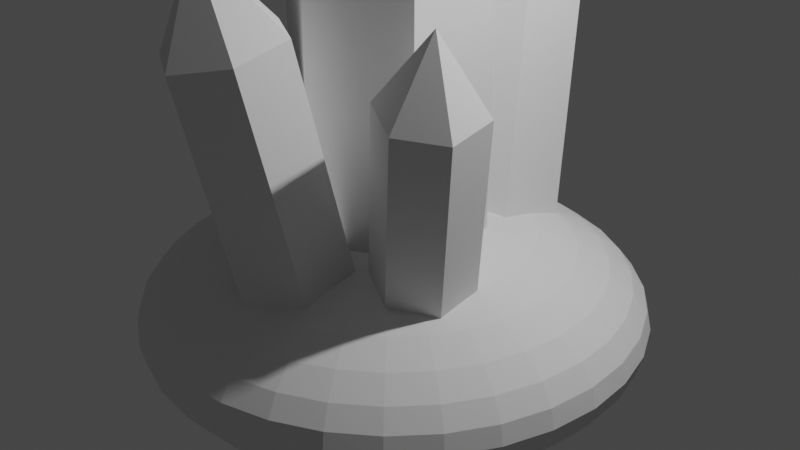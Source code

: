 # Source: IceClusterOne.blend  (saved by Blender 3.6.13; exported with 4.5.12 LTS)
import bpy
from mathutils import Matrix  # noqa: F401  (used for matrix-valued properties, if any)

bpy.ops.wm.read_factory_settings(use_empty=True)
scene = bpy.context.scene
scene.name = 'Scene'

# ---- collections
col_collection = bpy.data.collections.new('Collection'); scene.collection.children.link(col_collection)

# ---- world
world_world = bpy.data.worlds.new('World'); scene.world = world_world
world_world.use_nodes = True; world_world.node_tree.nodes.clear()
_N = world_world.node_tree.nodes; _L = world_world.node_tree.links
n0 = _N.new('ShaderNodeOutputWorld'); n0.name = 'World Output'; n0.location = (300, 300)
n1 = _N.new('ShaderNodeBackground'); n1.name = 'Background'; n1.location = (10, 300)
n1.inputs[0].default_value = (0.05088, 0.05088, 0.05088, 1.0)
_L.new(n1.outputs[0], n0.inputs[0])
n0.is_active_output = True
world_world.color = (0.05088, 0.05088, 0.05088)
world_world.use_sun_shadow = False
world_world.sun_shadow_jitter_overblur = 0.0

# ---- cameras
cam_camera = bpy.data.cameras.new('Camera')
cam_camera.clip_end = 100.0
cam_camera.ortho_scale = 7.314

# ---- lights
light_light = bpy.data.lights.new('Light', 'POINT')
light_light.transmission_factor = 0.0
light_light.energy = 1000.0
light_light.shadow_soft_size = 0.1
light_light.shadow_maximum_resolution = 0.006
light_light.use_absolute_resolution = True

# ---- meshes
me_cone = bpy.data.meshes.new('Cone')
me_cone.from_pydata([(0.0, 0.0, 3.556), (0.0, 1.0, 2.052), (0.866, 0.5, 2.052), (0.866, -0.5, 2.052), (0.0, -1.0, 2.052), (-0.866, -0.5, 2.052), (0.0, 1.0, -1.941), (0.866, 0.5, -1.941), (0.866, -0.5, -1.941), (0.0, -1.0, -1.941), (-0.866, -0.5, -1.941), (-0.866, 0.5, -1.941), (-0.866, 0.5, 2.052), (-0.866, 0.5, 0.05899), (-0.866, -0.5, 0.05899), (0.0, -1.0, 0.05899), (0.866, -0.5, 0.05899), (0.866, 0.5, 0.05899), (0.0, 1.0, 0.05899)], [], [(12, 1, 0), (5, 12, 0), (13, 18, 1, 12), (3, 4, 0), (17, 16, 3, 2), (6, 7, 17, 18), (6, 11, 10, 9, 8, 7), (1, 2, 0), (4, 5, 0), (14, 13, 12, 5), (15, 14, 5, 4), (18, 17, 2, 1), (8, 9, 15, 16), (7, 8, 16, 17), (9, 10, 14, 15), (11, 6, 18, 13), (16, 15, 4, 3), (10, 11, 13, 14), (2, 3, 0)])
_uv = me_cone.uv_layers.new(name='UVMap')
_uv.uv.foreach_set('vector', [0.5422, 0.37, 0.75, 0.49, 0.5422, 0.37, 0.5422, 0.13, 0.5422, 0.37, 0.5422, 0.13, 0.5422, 0.37, 0.75, 0.49, 0.75, 0.49, 0.5422, 0.37, 0.9578, 0.13, 0.75, 0.01, 0.9578, 0.13, 0.9578, 0.37, 0.9578, 0.13, 0.9578, 0.13, 0.9578, 0.37, 0.75, 0.49, 0.9578, 0.37, 0.9578, 0.37, 0.75, 0.49, 0.75, 0.49, 0.5422, 0.37, 0.5422, 0.13, 0.75, 0.01, 0.9578, 0.13, 0.9578, 0.37, 0.75, 0.49, 0.9578, 0.37, 0.75, 0.49, 0.75, 0.01, 0.5422, 0.13, 0.75, 0.01, 0.5422, 0.13, 0.5422, 0.37, 0.5422, 0.37, 0.5422, 0.13, 0.75, 0.01, 0.5422, 0.13, 0.5422, 0.13, 0.75, 0.01, 0.75, 0.49, 0.9578, 0.37, 0.9578, 0.37, 0.75, 0.49, 0.9578, 0.13, 0.75, 0.01, 0.75, 0.01, 0.9578, 0.13, 0.9578, 0.37, 0.9578, 0.13, 0.9578, 0.13, 0.9578, 0.37, 0.75, 0.01, 0.5422, 0.13, 0.5422, 0.13, 0.75, 0.01, 0.5422, 0.37, 0.75, 0.49, 0.75, 0.49, 0.5422, 0.37, 0.9578, 0.13, 0.75, 0.01, 0.75, 0.01, 0.9578, 0.13, 0.5422, 0.13, 0.5422, 0.37, 0.5422, 0.37, 0.5422, 0.13, 0.9578, 0.37, 0.9578, 0.13, 0.9578, 0.37])
me_cone.update()
me_sphere = bpy.data.meshes.new('Sphere')
me_sphere.from_pydata([(1.11e-07, 0.8459, 0.4904), (1.11e-07, 1.266, 0.3277), (1.11e-07, 1.493, 0.1151), (1.11e-07, 1.523, 1.013e-07), (1.11e-07, 1.493, -0.1151), (1.11e-07, 1.266, -0.3277), (0.05795, 0.2913, 0.5785), (0.1137, 0.5715, 0.5449), (0.165, 0.8296, 0.4904), (0.21, 1.056, 0.417), (0.247, 1.242, 0.3277), (0.2744, 1.38, 0.2257), (0.2913, 1.465, 0.1151), (0.297, 1.493, 1.013e-07), (0.2913, 1.465, -0.1151), (0.2744, 1.38, -0.2257), (0.247, 1.242, -0.3277), (0.21, 1.056, -0.417), (0.165, 0.8296, -0.4904), (0.1137, 0.5715, -0.5449), (0.05795, 0.2913, -0.5785), (0.1137, 0.2744, 0.5785), (0.223, 0.5383, 0.5449), (0.3237, 0.7815, 0.4904), (0.412, 0.9946, 0.417), (0.4845, 1.17, 0.3277), (0.5383, 1.3, 0.2257), (0.5715, 1.38, 0.1151), (0.5826, 1.407, 1.013e-07), (0.5715, 1.38, -0.1151), (0.5383, 1.3, -0.2257), (0.4845, 1.17, -0.3277), (0.412, 0.9946, -0.417), (0.3237, 0.7815, -0.4904), (0.223, 0.5383, -0.5449), (0.1137, 0.2744, -0.5785), (0.165, 0.247, 0.5785), (0.3237, 0.4845, 0.5449), (0.4699, 0.7033, 0.4904), (0.5981, 0.8952, 0.417), (0.7033, 1.053, 0.3277), (0.7815, 1.17, 0.2257), (0.8296, 1.242, 0.1151), (0.8459, 1.266, 1.013e-07), (0.8296, 1.242, -0.1151), (0.7815, 1.17, -0.2257), (0.7033, 1.053, -0.3277), (0.5981, 0.8952, -0.417), (0.4699, 0.7033, -0.4904), (0.3237, 0.4845, -0.5449), (0.165, 0.247, -0.5785), (0.21, 0.21, 0.5785), (0.412, 0.412, 0.5449), (0.5981, 0.5981, 0.4904), (0.7613, 0.7613, 0.417), (0.8952, 0.8952, 0.3277), (0.9946, 0.9946, 0.2257), (1.056, 1.056, 0.1151), (1.077, 1.077, 1.013e-07), (1.056, 1.056, -0.1151), (0.9946, 0.9946, -0.2257), (0.8952, 0.8952, -0.3277), (0.7613, 0.7613, -0.417), (0.5981, 0.5981, -0.4904), (0.412, 0.412, -0.5449), (0.21, 0.21, -0.5785), (0.247, 0.165, 0.5785), (0.4845, 0.3237, 0.5449), (0.7033, 0.4699, 0.4904), (0.8952, 0.5981, 0.417), (1.053, 0.7033, 0.3277), (1.17, 0.7815, 0.2257), (1.242, 0.8296, 0.1151), (1.266, 0.8459, 1.013e-07), (1.242, 0.8296, -0.1151), (1.17, 0.7815, -0.2257), (1.053, 0.7033, -0.3277), (0.8952, 0.5981, -0.417), (0.7033, 0.4699, -0.4904), (0.4845, 0.3237, -0.5449), (0.247, 0.165, -0.5785), (1.11e-07, 8.176e-08, 0.5898), (0.2744, 0.1137, 0.5785), (0.5383, 0.223, 0.5449), (0.7815, 0.3237, 0.4904), (0.9946, 0.412, 0.417), (1.17, 0.4845, 0.3277), (1.3, 0.5383, 0.2257), (1.38, 0.5714, 0.1151), (1.407, 0.5826, 1.013e-07), (1.38, 0.5714, -0.1151), (1.3, 0.5383, -0.2257), (1.17, 0.4845, -0.3277), (0.9946, 0.412, -0.417), (0.7815, 0.3237, -0.4904), (0.5383, 0.223, -0.5449), (0.2744, 0.1137, -0.5785), (0.2913, 0.05795, 0.5785), (0.5715, 0.1137, 0.5449), (0.8296, 0.165, 0.4904), (1.056, 0.21, 0.417), (1.242, 0.247, 0.3277), (1.38, 0.2744, 0.2257), (1.465, 0.2913, 0.1151), (1.493, 0.297, 1.013e-07), (1.465, 0.2913, -0.1151), (1.38, 0.2744, -0.2257), (1.242, 0.247, -0.3277), (1.056, 0.21, -0.417), (0.8296, 0.165, -0.4904), (0.5715, 0.1137, -0.5449), (0.2913, 0.05795, -0.5785), (0.297, 6.474e-08, 0.5785), (0.5826, 4.772e-08, 0.5449), (0.8459, 2.35e-09, 0.4904), (1.077, 1.044e-07, 0.417), (1.266, -5.437e-08, 0.3277), (1.407, 1.498e-07, 0.2257), (1.493, -5.437e-08, 0.1151), (1.523, -1.678e-07, 1.013e-07), (1.493, -5.437e-08, -0.1151), (1.407, 1.498e-07, -0.2257), (1.266, -5.437e-08, -0.3277), (1.077, 1.044e-07, -0.417), (0.8459, 2.35e-09, -0.4904), (0.5826, 4.772e-08, -0.5449), (0.297, 6.474e-08, -0.5785), (0.2913, -0.05795, 0.5785), (0.5715, -0.1137, 0.5449), (0.8296, -0.165, 0.4904), (1.056, -0.21, 0.417), (1.242, -0.247, 0.3277), (1.38, -0.2744, 0.2257), (1.465, -0.2913, 0.1151), (1.493, -0.297, 1.013e-07), (1.465, -0.2913, -0.1151), (1.38, -0.2744, -0.2257), (1.242, -0.247, -0.3277), (1.056, -0.21, -0.417), (0.8296, -0.165, -0.4904), (0.5715, -0.1137, -0.5449), (0.2913, -0.05795, -0.5785), (0.2744, -0.1137, 0.5785), (0.5383, -0.223, 0.5449), (0.7815, -0.3237, 0.4904), (0.9946, -0.412, 0.417), (1.17, -0.4845, 0.3277), (1.3, -0.5383, 0.2257), (1.38, -0.5715, 0.1151), (1.407, -0.5826, 1.013e-07), (1.38, -0.5715, -0.1151), (1.3, -0.5383, -0.2257), (1.17, -0.4845, -0.3277), (0.9946, -0.412, -0.417), (0.7815, -0.3237, -0.4904), (0.5383, -0.223, -0.5449), (0.2744, -0.1137, -0.5785), (0.247, -0.165, 0.5785), (0.4845, -0.3237, 0.5449), (0.7033, -0.4699, 0.4904), (0.8952, -0.5981, 0.417), (1.053, -0.7033, 0.3277), (1.17, -0.7815, 0.2257), (1.242, -0.8296, 0.1151), (1.266, -0.8459, 1.013e-07), (1.242, -0.8296, -0.1151), (1.17, -0.7815, -0.2257), (1.053, -0.7033, -0.3277), (0.8952, -0.5981, -0.417), (0.7033, -0.4699, -0.4904), (0.4845, -0.3237, -0.5449), (0.247, -0.165, -0.5785), (0.21, -0.21, 0.5785), (0.412, -0.412, 0.5449), (0.5981, -0.5981, 0.4904), (0.7613, -0.7613, 0.417), (0.8952, -0.8952, 0.3277), (0.9946, -0.9946, 0.2257), (1.056, -1.056, 0.1151), (1.077, -1.077, 1.013e-07), (1.056, -1.056, -0.1151), (0.9946, -0.9946, -0.2257), (0.8952, -0.8952, -0.3277), (0.7613, -0.7613, -0.417), (0.5981, -0.5981, -0.4904), (0.412, -0.412, -0.5449), (0.21, -0.21, -0.5785), (0.165, -0.247, 0.5785), (0.3237, -0.4845, 0.5449), (0.4699, -0.7033, 0.4904), (0.5981, -0.8952, 0.417), (0.7033, -1.053, 0.3277), (0.7815, -1.17, 0.2257), (0.8296, -1.242, 0.1151), (0.8459, -1.266, 1.013e-07), (0.8296, -1.242, -0.1151), (0.7815, -1.17, -0.2257), (0.7033, -1.053, -0.3277), (0.5981, -0.8952, -0.417), (0.4699, -0.7033, -0.4904), (0.3237, -0.4845, -0.5449), (0.165, -0.247, -0.5785), (0.1137, -0.2744, 0.5785), (0.223, -0.5383, 0.5449), (0.3237, -0.7815, 0.4904), (0.412, -0.9946, 0.417), (0.4845, -1.17, 0.3277), (0.5383, -1.3, 0.2257), (0.5714, -1.38, 0.1151), (0.5826, -1.407, 1.013e-07), (0.5714, -1.38, -0.1151), (0.5383, -1.3, -0.2257), (0.4845, -1.17, -0.3277), (0.412, -0.9946, -0.417), (0.3237, -0.7815, -0.4904), (0.223, -0.5383, -0.5449), (0.1137, -0.2744, -0.5785), (0.05795, -0.2913, 0.5785), (0.1137, -0.5714, 0.5449), (0.165, -0.8296, 0.4904), (0.21, -1.056, 0.417), (0.247, -1.242, 0.3277), (0.2744, -1.38, 0.2257), (0.2913, -1.465, 0.1151), (0.297, -1.493, 1.013e-07), (0.2913, -1.465, -0.1151), (0.2744, -1.38, -0.2257), (0.247, -1.242, -0.3277), (0.21, -1.056, -0.417), (0.165, -0.8296, -0.4904), (0.1137, -0.5714, -0.5449), (0.05795, -0.2913, -0.5785), (9.961e-08, -0.297, 0.5785), (3.155e-08, -0.5826, 0.5449), (-3.651e-08, -0.8459, 0.4904), (8.827e-08, -1.077, 0.417), (-4.786e-08, -1.266, 0.3277), (1.563e-07, -1.407, 0.2257), (-9.323e-08, -1.493, 0.1151), (-3.882e-07, -1.523, 1.013e-07), (-9.323e-08, -1.493, -0.1151), (1.563e-07, -1.407, -0.2257), (-4.786e-08, -1.266, -0.3277), (8.827e-08, -1.077, -0.417), (-3.651e-08, -0.8459, -0.4904), (3.155e-08, -0.5826, -0.5449), (9.961e-08, -0.297, -0.5785), (-0.05795, -0.2913, 0.5785), (-0.1137, -0.5714, 0.5449), (-0.165, -0.8296, 0.4904), (-0.21, -1.056, 0.417), (-0.247, -1.242, 0.3277), (-0.2744, -1.38, 0.2257), (-0.2913, -1.465, 0.1151), (-0.297, -1.493, 1.013e-07), (-0.2913, -1.465, -0.1151), (-0.2744, -1.38, -0.2257), (-0.247, -1.242, -0.3277), (-0.21, -1.056, -0.417), (-0.165, -0.8296, -0.4904), (-0.1137, -0.5714, -0.5449), (-0.05795, -0.2913, -0.5785), (-0.1137, -0.2744, 0.5785), (-0.223, -0.5383, 0.5449), (-0.3237, -0.7815, 0.4904), (-0.412, -0.9946, 0.417), (-0.4845, -1.17, 0.3277), (-0.5383, -1.3, 0.2257), (-0.5715, -1.38, 0.1151), (-0.5826, -1.407, 1.013e-07), (-0.5715, -1.38, -0.1151), (-0.5383, -1.3, -0.2257), (-0.4845, -1.17, -0.3277), (-0.412, -0.9946, -0.417), (-0.3237, -0.7815, -0.4904), (-0.223, -0.5383, -0.5449), (-0.1137, -0.2744, -0.5785), (-0.165, -0.247, 0.5785), (-0.3237, -0.4845, 0.5449), (-0.4699, -0.7033, 0.4904), (-0.5981, -0.8952, 0.417), (-0.7033, -1.053, 0.3277), (-0.7815, -1.17, 0.2257), (-0.8296, -1.242, 0.1151), (-0.8459, -1.266, 1.013e-07), (-0.8296, -1.242, -0.1151), (-0.7815, -1.17, -0.2257), (-0.7033, -1.053, -0.3277), (-0.5981, -0.8952, -0.417), (-0.4699, -0.7033, -0.4904), (-0.3237, -0.4845, -0.5449), (-0.165, -0.247, -0.5785), (-0.21, -0.21, 0.5785), (-0.412, -0.412, 0.5449), (-0.5981, -0.5981, 0.4904), (-0.7613, -0.7613, 0.417), (-0.8952, -0.8952, 0.3277), (-0.9946, -0.9946, 0.2257), (-1.056, -1.056, 0.1151), (-1.077, -1.077, 1.013e-07), (-1.056, -1.056, -0.1151), (-0.9946, -0.9946, -0.2257), (-0.8952, -0.8952, -0.3277), (-0.7613, -0.7613, -0.417), (-0.5981, -0.5981, -0.4904), (-0.412, -0.412, -0.5449), (-0.21, -0.21, -0.5785), (1.11e-07, 8.176e-08, -0.5898), (-0.247, -0.165, 0.5785), (-0.4845, -0.3237, 0.5449), (-0.7033, -0.4699, 0.4904), (-0.8952, -0.5981, 0.417), (-1.053, -0.7033, 0.3277), (-1.17, -0.7815, 0.2257), (-1.242, -0.8296, 0.1151), (-1.266, -0.8459, 1.013e-07), (-1.242, -0.8296, -0.1151), (-1.17, -0.7815, -0.2257), (-1.053, -0.7033, -0.3277), (-0.8952, -0.5981, -0.417), (-0.7033, -0.4699, -0.4904), (-0.4845, -0.3237, -0.5449), (-0.247, -0.165, -0.5785), (-0.2744, -0.1137, 0.5785), (-0.5383, -0.223, 0.5449), (-0.7815, -0.3237, 0.4904), (-0.9946, -0.412, 0.417), (-1.17, -0.4845, 0.3277), (-1.3, -0.5383, 0.2257), (-1.38, -0.5714, 0.1151), (-1.407, -0.5826, 1.013e-07), (-1.38, -0.5714, -0.1151), (-1.3, -0.5383, -0.2257), (-1.17, -0.4845, -0.3277), (-0.9946, -0.412, -0.417), (-0.7815, -0.3237, -0.4904), (-0.5383, -0.223, -0.5449), (-0.2744, -0.1137, -0.5785), (-0.2913, -0.05795, 0.5785), (-0.5714, -0.1137, 0.5449), (-0.8296, -0.165, 0.4904), (-1.056, -0.21, 0.417), (-1.242, -0.247, 0.3277), (-1.38, -0.2744, 0.2257), (-1.465, -0.2913, 0.1151), (-1.493, -0.297, 1.013e-07), (-1.465, -0.2913, -0.1151), (-1.38, -0.2744, -0.2257), (-1.242, -0.247, -0.3277), (-1.056, -0.21, -0.417), (-0.8296, -0.165, -0.4904), (-0.5714, -0.1137, -0.5449), (-0.2913, -0.05795, -0.5785), (-0.297, 1.101e-07, 0.5785), (-0.5826, 1.612e-07, 0.5449), (-0.8459, 3.086e-07, 0.4904), (-1.077, 1.271e-07, 0.417), (-1.266, 3.313e-07, 0.3277), (-1.407, 1.044e-07, 0.2257), (-1.493, 4.901e-07, 0.1151), (-1.523, 7.624e-07, 1.013e-07), (-1.493, 4.901e-07, -0.1151), (-1.407, 1.044e-07, -0.2257), (-1.266, 3.313e-07, -0.3277), (-1.077, 1.271e-07, -0.417), (-0.8459, 3.086e-07, -0.4904), (-0.5826, 1.612e-07, -0.5449), (-0.297, 1.101e-07, -0.5785), (-0.2913, 0.05795, 0.5785), (-0.5714, 0.1137, 0.5449), (-0.8296, 0.165, 0.4904), (-1.056, 0.21, 0.417), (-1.242, 0.247, 0.3277), (-1.38, 0.2744, 0.2257), (-1.465, 0.2913, 0.1151), (-1.493, 0.297, 1.013e-07), (-1.465, 0.2913, -0.1151), (-1.38, 0.2744, -0.2257), (-1.242, 0.247, -0.3277), (-1.056, 0.21, -0.417), (-0.8296, 0.165, -0.4904), (-0.5714, 0.1137, -0.5449), (-0.2913, 0.05795, -0.5785), (-0.2744, 0.1137, 0.5785), (-0.5383, 0.223, 0.5449), (-0.7815, 0.3237, 0.4904), (-0.9946, 0.412, 0.417), (-1.17, 0.4845, 0.3277), (-1.3, 0.5383, 0.2257), (-1.38, 0.5715, 0.1151), (-1.407, 0.5826, 1.013e-07), (-1.38, 0.5715, -0.1151), (-1.3, 0.5383, -0.2257), (-1.17, 0.4845, -0.3277), (-0.9946, 0.412, -0.417), (-0.7815, 0.3237, -0.4904), (-0.5383, 0.223, -0.5449), (-0.2744, 0.1137, -0.5785), (-0.247, 0.165, 0.5785), (-0.4845, 0.3237, 0.5449), (-0.7033, 0.4699, 0.4904), (-0.8952, 0.5981, 0.417), (-1.053, 0.7033, 0.3277), (-1.17, 0.7815, 0.2257), (-1.242, 0.8296, 0.1151), (-1.266, 0.8459, 1.013e-07), (-1.242, 0.8296, -0.1151), (-1.17, 0.7815, -0.2257), (-1.053, 0.7033, -0.3277), (-0.8952, 0.5981, -0.417), (-0.7033, 0.4699, -0.4904), (-0.4845, 0.3237, -0.5449), (-0.247, 0.165, -0.5785), (-0.21, 0.21, 0.5785), (-0.412, 0.412, 0.5449), (-0.5981, 0.5981, 0.4904), (-0.7613, 0.7613, 0.417), (-0.8951, 0.8952, 0.3277), (-0.9946, 0.9946, 0.2257), (-1.056, 1.056, 0.1151), (-1.077, 1.077, 1.013e-07), (-1.056, 1.056, -0.1151), (-0.9946, 0.9946, -0.2257), (-0.8951, 0.8952, -0.3277), (-0.7613, 0.7613, -0.417), (-0.5981, 0.5981, -0.4904), (-0.412, 0.412, -0.5449), (-0.21, 0.21, -0.5785), (-0.165, 0.247, 0.5785), (-0.3237, 0.4845, 0.5449), (-0.4699, 0.7033, 0.4904), (-0.5981, 0.8952, 0.417), (-0.7033, 1.053, 0.3277), (-0.7815, 1.17, 0.2257), (-0.8296, 1.242, 0.1151), (-0.8459, 1.266, 1.013e-07), (-0.8296, 1.242, -0.1151), (-0.7815, 1.17, -0.2257), (-0.7033, 1.053, -0.3277), (-0.5981, 0.8952, -0.417), (-0.4699, 0.7033, -0.4904), (-0.3237, 0.4845, -0.5449), (-0.165, 0.247, -0.5785), (-0.1137, 0.2744, 0.5785), (-0.223, 0.5383, 0.5449), (-0.3237, 0.7815, 0.4904), (-0.412, 0.9946, 0.417), (-0.4845, 1.17, 0.3277), (-0.5383, 1.3, 0.2257), (-0.5714, 1.38, 0.1151), (-0.5826, 1.407, 1.013e-07), (-0.5714, 1.38, -0.1151), (-0.5383, 1.3, -0.2257), (-0.4845, 1.17, -0.3277), (-0.412, 0.9946, -0.417), (-0.3237, 0.7815, -0.4904), (-0.223, 0.5383, -0.5449), (-0.1137, 0.2744, -0.5785), (-0.05795, 0.2913, 0.5785), (-0.1137, 0.5714, 0.5449), (-0.165, 0.8296, 0.4904), (-0.21, 1.056, 0.417), (-0.247, 1.242, 0.3277), (-0.2744, 1.38, 0.2257), (-0.2913, 1.465, 0.1151), (-0.297, 1.493, 1.013e-07), (-0.2913, 1.465, -0.1151), (-0.2744, 1.38, -0.2257), (-0.247, 1.242, -0.3277), (-0.21, 1.056, -0.417), (-0.165, 0.8296, -0.4904), (-0.1137, 0.5714, -0.5449), (-0.05795, 0.2913, -0.5785), (1.336e-07, 0.297, 0.5785), (2.13e-07, 0.5826, 0.5449), (2.471e-07, 1.077, 0.417), (2.017e-07, 1.407, 0.2257), (2.017e-07, 1.407, -0.2257), (2.471e-07, 1.077, -0.417), (4.399e-07, 0.8459, -0.4904), (2.13e-07, 0.5826, -0.5449), (1.336e-07, 0.297, -0.5785)], [], [(478, 5, 16, 17), (1, 475, 9, 10), (479, 478, 17, 18), (476, 1, 10, 11), (480, 479, 18, 19), (2, 476, 11, 12), (481, 480, 19, 20), (3, 2, 12, 13), (473, 81, 6), (307, 481, 20), (4, 3, 13, 14), (474, 473, 6, 7), (477, 4, 14, 15), (0, 474, 7, 8), (5, 477, 15, 16), (475, 0, 8, 9), (8, 7, 22, 23), (16, 15, 30, 31), (9, 8, 23, 24), (17, 16, 31, 32), (10, 9, 24, 25), (18, 17, 32, 33), (11, 10, 25, 26), (19, 18, 33, 34), (12, 11, 26, 27), (20, 19, 34, 35), (13, 12, 27, 28), (6, 81, 21), (307, 20, 35), (14, 13, 28, 29), (7, 6, 21, 22), (15, 14, 29, 30), (27, 26, 41, 42), (35, 34, 49, 50), (28, 27, 42, 43), (21, 81, 36), (307, 35, 50), (29, 28, 43, 44), (22, 21, 36, 37), (30, 29, 44, 45), (23, 22, 37, 38), (31, 30, 45, 46), (24, 23, 38, 39), (32, 31, 46, 47), (25, 24, 39, 40), (33, 32, 47, 48), (26, 25, 40, 41), (34, 33, 48, 49), (46, 45, 60, 61), (39, 38, 53, 54), (47, 46, 61, 62), (40, 39, 54, 55), (48, 47, 62, 63), (41, 40, 55, 56), (49, 48, 63, 64), (42, 41, 56, 57), (50, 49, 64, 65), (43, 42, 57, 58), (36, 81, 51), (307, 50, 65), (44, 43, 58, 59), (37, 36, 51, 52), (45, 44, 59, 60), (38, 37, 52, 53), (65, 64, 79, 80), (58, 57, 72, 73), (51, 81, 66), (307, 65, 80), (59, 58, 73, 74), (52, 51, 66, 67), (60, 59, 74, 75), (53, 52, 67, 68), (61, 60, 75, 76), (54, 53, 68, 69), (62, 61, 76, 77), (55, 54, 69, 70), (63, 62, 77, 78), (56, 55, 70, 71), (64, 63, 78, 79), (57, 56, 71, 72), (77, 76, 92, 93), (70, 69, 85, 86), (78, 77, 93, 94), (71, 70, 86, 87), (79, 78, 94, 95), (72, 71, 87, 88), (80, 79, 95, 96), (73, 72, 88, 89), (66, 81, 82), (307, 80, 96), (74, 73, 89, 90), (67, 66, 82, 83), (75, 74, 90, 91), (68, 67, 83, 84), (76, 75, 91, 92), (69, 68, 84, 85), (82, 81, 97), (307, 96, 111), (90, 89, 104, 105), (83, 82, 97, 98), (91, 90, 105, 106), (84, 83, 98, 99), (92, 91, 106, 107), (85, 84, 99, 100), (93, 92, 107, 108), (86, 85, 100, 101), (94, 93, 108, 109), (87, 86, 101, 102), (95, 94, 109, 110), (88, 87, 102, 103), (96, 95, 110, 111), (89, 88, 103, 104), (101, 100, 115, 116), (109, 108, 123, 124), (102, 101, 116, 117), (110, 109, 124, 125), (103, 102, 117, 118), (111, 110, 125, 126), (104, 103, 118, 119), (97, 81, 112), (307, 111, 126), (105, 104, 119, 120), (98, 97, 112, 113), (106, 105, 120, 121), (99, 98, 113, 114), (107, 106, 121, 122), (100, 99, 114, 115), (108, 107, 122, 123), (120, 119, 134, 135), (113, 112, 127, 128), (121, 120, 135, 136), (114, 113, 128, 129), (122, 121, 136, 137), (115, 114, 129, 130), (123, 122, 137, 138), (116, 115, 130, 131), (124, 123, 138, 139), (117, 116, 131, 132), (125, 124, 139, 140), (118, 117, 132, 133), (126, 125, 140, 141), (119, 118, 133, 134), (112, 81, 127), (307, 126, 141), (139, 138, 153, 154), (132, 131, 146, 147), (140, 139, 154, 155), (133, 132, 147, 148), (141, 140, 155, 156), (134, 133, 148, 149), (127, 81, 142), (307, 141, 156), (135, 134, 149, 150), (128, 127, 142, 143), (136, 135, 150, 151), (129, 128, 143, 144), (137, 136, 151, 152), (130, 129, 144, 145), (138, 137, 152, 153), (131, 130, 145, 146), (143, 142, 157, 158), (151, 150, 165, 166), (144, 143, 158, 159), (152, 151, 166, 167), (145, 144, 159, 160), (153, 152, 167, 168), (146, 145, 160, 161), (154, 153, 168, 169), (147, 146, 161, 162), (155, 154, 169, 170), (148, 147, 162, 163), (156, 155, 170, 171), (149, 148, 163, 164), (142, 81, 157), (307, 156, 171), (150, 149, 164, 165), (162, 161, 176, 177), (170, 169, 184, 185), (163, 162, 177, 178), (171, 170, 185, 186), (164, 163, 178, 179), (157, 81, 172), (307, 171, 186), (165, 164, 179, 180), (158, 157, 172, 173), (166, 165, 180, 181), (159, 158, 173, 174), (167, 166, 181, 182), (160, 159, 174, 175), (168, 167, 182, 183), (161, 160, 175, 176), (169, 168, 183, 184), (181, 180, 195, 196), (174, 173, 188, 189), (182, 181, 196, 197), (175, 174, 189, 190), (183, 182, 197, 198), (176, 175, 190, 191), (184, 183, 198, 199), (177, 176, 191, 192), (185, 184, 199, 200), (178, 177, 192, 193), (186, 185, 200, 201), (179, 178, 193, 194), (172, 81, 187), (307, 186, 201), (180, 179, 194, 195), (173, 172, 187, 188), (200, 199, 214, 215), (193, 192, 207, 208), (201, 200, 215, 216), (194, 193, 208, 209), (187, 81, 202), (307, 201, 216), (195, 194, 209, 210), (188, 187, 202, 203), (196, 195, 210, 211), (189, 188, 203, 204), (197, 196, 211, 212), (190, 189, 204, 205), (198, 197, 212, 213), (191, 190, 205, 206), (199, 198, 213, 214), (192, 191, 206, 207), (212, 211, 226, 227), (205, 204, 219, 220), (213, 212, 227, 228), (206, 205, 220, 221), (214, 213, 228, 229), (207, 206, 221, 222), (215, 214, 229, 230), (208, 207, 222, 223), (216, 215, 230, 231), (209, 208, 223, 224), (202, 81, 217), (307, 216, 231), (210, 209, 224, 225), (203, 202, 217, 218), (211, 210, 225, 226), (204, 203, 218, 219), (231, 230, 245, 246), (224, 223, 238, 239), (217, 81, 232), (307, 231, 246), (225, 224, 239, 240), (218, 217, 232, 233), (226, 225, 240, 241), (219, 218, 233, 234), (227, 226, 241, 242), (220, 219, 234, 235), (228, 227, 242, 243), (221, 220, 235, 236), (229, 228, 243, 244), (222, 221, 236, 237), (230, 229, 244, 245), (223, 222, 237, 238), (235, 234, 249, 250), (243, 242, 257, 258), (236, 235, 250, 251), (244, 243, 258, 259), (237, 236, 251, 252), (245, 244, 259, 260), (238, 237, 252, 253), (246, 245, 260, 261), (239, 238, 253, 254), (232, 81, 247), (307, 246, 261), (240, 239, 254, 255), (233, 232, 247, 248), (241, 240, 255, 256), (234, 233, 248, 249), (242, 241, 256, 257), (254, 253, 268, 269), (247, 81, 262), (307, 261, 276), (255, 254, 269, 270), (248, 247, 262, 263), (256, 255, 270, 271), (249, 248, 263, 264), (257, 256, 271, 272), (250, 249, 264, 265), (258, 257, 272, 273), (251, 250, 265, 266), (259, 258, 273, 274), (252, 251, 266, 267), (260, 259, 274, 275), (253, 252, 267, 268), (261, 260, 275, 276), (273, 272, 287, 288), (266, 265, 280, 281), (274, 273, 288, 289), (267, 266, 281, 282), (275, 274, 289, 290), (268, 267, 282, 283), (276, 275, 290, 291), (269, 268, 283, 284), (262, 81, 277), (307, 276, 291), (270, 269, 284, 285), (263, 262, 277, 278), (271, 270, 285, 286), (264, 263, 278, 279), (272, 271, 286, 287), (265, 264, 279, 280), (277, 81, 292), (307, 291, 306), (285, 284, 299, 300), (278, 277, 292, 293), (286, 285, 300, 301), (279, 278, 293, 294), (287, 286, 301, 302), (280, 279, 294, 295), (288, 287, 302, 303), (281, 280, 295, 296), (289, 288, 303, 304), (282, 281, 296, 297), (290, 289, 304, 305), (283, 282, 297, 298), (291, 290, 305, 306), (284, 283, 298, 299), (296, 295, 311, 312), (304, 303, 319, 320), (297, 296, 312, 313), (305, 304, 320, 321), (298, 297, 313, 314), (306, 305, 321, 322), (299, 298, 314, 315), (292, 81, 308), (307, 306, 322), (300, 299, 315, 316), (293, 292, 308, 309), (301, 300, 316, 317), (294, 293, 309, 310), (302, 301, 317, 318), (295, 294, 310, 311), (303, 302, 318, 319), (316, 315, 330, 331), (309, 308, 323, 324), (317, 316, 331, 332), (310, 309, 324, 325), (318, 317, 332, 333), (311, 310, 325, 326), (319, 318, 333, 334), (312, 311, 326, 327), (320, 319, 334, 335), (313, 312, 327, 328), (321, 320, 335, 336), (314, 313, 328, 329), (322, 321, 336, 337), (315, 314, 329, 330), (308, 81, 323), (307, 322, 337), (335, 334, 349, 350), (328, 327, 342, 343), (336, 335, 350, 351), (329, 328, 343, 344), (337, 336, 351, 352), (330, 329, 344, 345), (323, 81, 338), (307, 337, 352), (331, 330, 345, 346), (324, 323, 338, 339), (332, 331, 346, 347), (325, 324, 339, 340), (333, 332, 347, 348), (326, 325, 340, 341), (334, 333, 348, 349), (327, 326, 341, 342), (347, 346, 361, 362), (340, 339, 354, 355), (348, 347, 362, 363), (341, 340, 355, 356), (349, 348, 363, 364), (342, 341, 356, 357), (350, 349, 364, 365), (343, 342, 357, 358), (351, 350, 365, 366), (344, 343, 358, 359), (352, 351, 366, 367), (345, 344, 359, 360), (338, 81, 353), (307, 352, 367), (346, 345, 360, 361), (339, 338, 353, 354), (366, 365, 380, 381), (359, 358, 373, 374), (367, 366, 381, 382), (360, 359, 374, 375), (353, 81, 368), (307, 367, 382), (361, 360, 375, 376), (354, 353, 368, 369), (362, 361, 376, 377), (355, 354, 369, 370), (363, 362, 377, 378), (356, 355, 370, 371), (364, 363, 378, 379), (357, 356, 371, 372), (365, 364, 379, 380), (358, 357, 372, 373), (370, 369, 384, 385), (378, 377, 392, 393), (371, 370, 385, 386), (379, 378, 393, 394), (372, 371, 386, 387), (380, 379, 394, 395), (373, 372, 387, 388), (381, 380, 395, 396), (374, 373, 388, 389), (382, 381, 396, 397), (375, 374, 389, 390), (368, 81, 383), (307, 382, 397), (376, 375, 390, 391), (369, 368, 383, 384), (377, 376, 391, 392), (389, 388, 403, 404), (397, 396, 411, 412), (390, 389, 404, 405), (383, 81, 398), (307, 397, 412), (391, 390, 405, 406), (384, 383, 398, 399), (392, 391, 406, 407), (385, 384, 399, 400), (393, 392, 407, 408), (386, 385, 400, 401), (394, 393, 408, 409), (387, 386, 401, 402), (395, 394, 409, 410), (388, 387, 402, 403), (396, 395, 410, 411), (408, 407, 422, 423), (401, 400, 415, 416), (409, 408, 423, 424), (402, 401, 416, 417), (410, 409, 424, 425), (403, 402, 417, 418), (411, 410, 425, 426), (404, 403, 418, 419), (412, 411, 426, 427), (405, 404, 419, 420), (398, 81, 413), (307, 412, 427), (406, 405, 420, 421), (399, 398, 413, 414), (407, 406, 421, 422), (400, 399, 414, 415), (427, 426, 441, 442), (420, 419, 434, 435), (413, 81, 428), (307, 427, 442), (421, 420, 435, 436), (414, 413, 428, 429), (422, 421, 436, 437), (415, 414, 429, 430), (423, 422, 437, 438), (416, 415, 430, 431), (424, 423, 438, 439), (417, 416, 431, 432), (425, 424, 439, 440), (418, 417, 432, 433), (426, 425, 440, 441), (419, 418, 433, 434), (431, 430, 445, 446), (439, 438, 453, 454), (432, 431, 446, 447), (440, 439, 454, 455), (433, 432, 447, 448), (441, 440, 455, 456), (434, 433, 448, 449), (442, 441, 456, 457), (435, 434, 449, 450), (428, 81, 443), (307, 442, 457), (436, 435, 450, 451), (429, 428, 443, 444), (437, 436, 451, 452), (430, 429, 444, 445), (438, 437, 452, 453), (450, 449, 464, 465), (443, 81, 458), (307, 457, 472), (451, 450, 465, 466), (444, 443, 458, 459), (452, 451, 466, 467), (445, 444, 459, 460), (453, 452, 467, 468), (446, 445, 460, 461), (454, 453, 468, 469), (447, 446, 461, 462), (455, 454, 469, 470), (448, 447, 462, 463), (456, 455, 470, 471), (449, 448, 463, 464), (457, 456, 471, 472), (469, 468, 5, 478), (462, 461, 475, 1), (470, 469, 478, 479), (463, 462, 1, 476), (471, 470, 479, 480), (464, 463, 476, 2), (472, 471, 480, 481), (465, 464, 2, 3), (458, 81, 473), (307, 472, 481), (466, 465, 3, 4), (459, 458, 473, 474), (467, 466, 4, 477), (460, 459, 474, 0), (468, 467, 477, 5), (461, 460, 0, 475)])
_uv = me_sphere.uv_layers.new(name='UVMap')
_uv.uv.foreach_set('vector', [0.75, 0.25, 0.75, 0.3125, 0.7188, 0.3125, 0.7188, 0.25, 0.75, 0.6875, 0.75, 0.75, 0.7188, 0.75, 0.7188, 0.6875, 0.75, 0.1875, 0.75, 0.25, 0.7188, 0.25, 0.7188, 0.1875, 0.75, 0.625, 0.75, 0.6875, 0.7188, 0.6875, 0.7188, 0.625, 0.75, 0.125, 0.75, 0.1875, 0.7188, 0.1875, 0.7188, 0.125, 0.75, 0.5625, 0.75, 0.625, 0.7188, 0.625, 0.7188, 0.5625, 0.75, 0.0625, 0.75, 0.125, 0.7188, 0.125, 0.7188, 0.0625, 0.75, 0.5, 0.75, 0.5625, 0.7188, 0.5625, 0.7188, 0.5, 0.75, 0.9375, 0.7344, 1.0, 0.7188, 0.9375, 0.7344, 0.0, 0.75, 0.0625, 0.7188, 0.0625, 0.75, 0.4375, 0.75, 0.5, 0.7188, 0.5, 0.7188, 0.4375, 0.75, 0.875, 0.75, 0.9375, 0.7188, 0.9375, 0.7188, 0.875, 0.75, 0.375, 0.75, 0.4375, 0.7188, 0.4375, 0.7188, 0.375, 0.75, 0.8125, 0.75, 0.875, 0.7188, 0.875, 0.7188, 0.8125, 0.75, 0.3125, 0.75, 0.375, 0.7188, 0.375, 0.7188, 0.3125, 0.75, 0.75, 0.75, 0.8125, 0.7188, 0.8125, 0.7188, 0.75, 0.7188, 0.8125, 0.7188, 0.875, 0.6875, 0.875, 0.6875, 0.8125, 0.7188, 0.3125, 0.7188, 0.375, 0.6875, 0.375, 0.6875, 0.3125, 0.7188, 0.75, 0.7188, 0.8125, 0.6875, 0.8125, 0.6875, 0.75, 0.7188, 0.25, 0.7188, 0.3125, 0.6875, 0.3125, 0.6875, 0.25, 0.7188, 0.6875, 0.7188, 0.75, 0.6875, 0.75, 0.6875, 0.6875, 0.7188, 0.1875, 0.7188, 0.25, 0.6875, 0.25, 0.6875, 0.1875, 0.7188, 0.625, 0.7188, 0.6875, 0.6875, 0.6875, 0.6875, 0.625, 0.7188, 0.125, 0.7188, 0.1875, 0.6875, 0.1875, 0.6875, 0.125, 0.7188, 0.5625, 0.7188, 0.625, 0.6875, 0.625, 0.6875, 0.5625, 0.7188, 0.0625, 0.7188, 0.125, 0.6875, 0.125, 0.6875, 0.0625, 0.7188, 0.5, 0.7188, 0.5625, 0.6875, 0.5625, 0.6875, 0.5, 0.7188, 0.9375, 0.7031, 1.0, 0.6875, 0.9375, 0.7031, 0.0, 0.7188, 0.0625, 0.6875, 0.0625, 0.7188, 0.4375, 0.7188, 0.5, 0.6875, 0.5, 0.6875, 0.4375, 0.7188, 0.875, 0.7188, 0.9375, 0.6875, 0.9375, 0.6875, 0.875, 0.7188, 0.375, 0.7188, 0.4375, 0.6875, 0.4375, 0.6875, 0.375, 0.6875, 0.5625, 0.6875, 0.625, 0.6562, 0.625, 0.6562, 0.5625, 0.6875, 0.0625, 0.6875, 0.125, 0.6562, 0.125, 0.6562, 0.0625, 0.6875, 0.5, 0.6875, 0.5625, 0.6562, 0.5625, 0.6562, 0.5, 0.6875, 0.9375, 0.6719, 1.0, 0.6562, 0.9375, 0.6719, 0.0, 0.6875, 0.0625, 0.6562, 0.0625, 0.6875, 0.4375, 0.6875, 0.5, 0.6562, 0.5, 0.6562, 0.4375, 0.6875, 0.875, 0.6875, 0.9375, 0.6562, 0.9375, 0.6562, 0.875, 0.6875, 0.375, 0.6875, 0.4375, 0.6562, 0.4375, 0.6562, 0.375, 0.6875, 0.8125, 0.6875, 0.875, 0.6562, 0.875, 0.6562, 0.8125, 0.6875, 0.3125, 0.6875, 0.375, 0.6562, 0.375, 0.6562, 0.3125, 0.6875, 0.75, 0.6875, 0.8125, 0.6562, 0.8125, 0.6562, 0.75, 0.6875, 0.25, 0.6875, 0.3125, 0.6562, 0.3125, 0.6562, 0.25, 0.6875, 0.6875, 0.6875, 0.75, 0.6562, 0.75, 0.6562, 0.6875, 0.6875, 0.1875, 0.6875, 0.25, 0.6562, 0.25, 0.6562, 0.1875, 0.6875, 0.625, 0.6875, 0.6875, 0.6562, 0.6875, 0.6562, 0.625, 0.6875, 0.125, 0.6875, 0.1875, 0.6562, 0.1875, 0.6562, 0.125, 0.6562, 0.3125, 0.6562, 0.375, 0.625, 0.375, 0.625, 0.3125, 0.6562, 0.75, 0.6562, 0.8125, 0.625, 0.8125, 0.625, 0.75, 0.6562, 0.25, 0.6562, 0.3125, 0.625, 0.3125, 0.625, 0.25, 0.6562, 0.6875, 0.6562, 0.75, 0.625, 0.75, 0.625, 0.6875, 0.6562, 0.1875, 0.6562, 0.25, 0.625, 0.25, 0.625, 0.1875, 0.6562, 0.625, 0.6562, 0.6875, 0.625, 0.6875, 0.625, 0.625, 0.6562, 0.125, 0.6562, 0.1875, 0.625, 0.1875, 0.625, 0.125, 0.6562, 0.5625, 0.6562, 0.625, 0.625, 0.625, 0.625, 0.5625, 0.6562, 0.0625, 0.6562, 0.125, 0.625, 0.125, 0.625, 0.0625, 0.6562, 0.5, 0.6562, 0.5625, 0.625, 0.5625, 0.625, 0.5, 0.6562, 0.9375, 0.6406, 1.0, 0.625, 0.9375, 0.6406, 0.0, 0.6562, 0.0625, 0.625, 0.0625, 0.6562, 0.4375, 0.6562, 0.5, 0.625, 0.5, 0.625, 0.4375, 0.6562, 0.875, 0.6562, 0.9375, 0.625, 0.9375, 0.625, 0.875, 0.6562, 0.375, 0.6562, 0.4375, 0.625, 0.4375, 0.625, 0.375, 0.6562, 0.8125, 0.6562, 0.875, 0.625, 0.875, 0.625, 0.8125, 0.625, 0.0625, 0.625, 0.125, 0.5938, 0.125, 0.5938, 0.0625, 0.625, 0.5, 0.625, 0.5625, 0.5938, 0.5625, 0.5938, 0.5, 0.625, 0.9375, 0.6094, 1.0, 0.5938, 0.9375, 0.6094, 0.0, 0.625, 0.0625, 0.5938, 0.0625, 0.625, 0.4375, 0.625, 0.5, 0.5938, 0.5, 0.5938, 0.4375, 0.625, 0.875, 0.625, 0.9375, 0.5938, 0.9375, 0.5938, 0.875, 0.625, 0.375, 0.625, 0.4375, 0.5938, 0.4375, 0.5938, 0.375, 0.625, 0.8125, 0.625, 0.875, 0.5938, 0.875, 0.5938, 0.8125, 0.625, 0.3125, 0.625, 0.375, 0.5938, 0.375, 0.5938, 0.3125, 0.625, 0.75, 0.625, 0.8125, 0.5938, 0.8125, 0.5938, 0.75, 0.625, 0.25, 0.625, 0.3125, 0.5938, 0.3125, 0.5938, 0.25, 0.625, 0.6875, 0.625, 0.75, 0.5938, 0.75, 0.5938, 0.6875, 0.625, 0.1875, 0.625, 0.25, 0.5938, 0.25, 0.5938, 0.1875, 0.625, 0.625, 0.625, 0.6875, 0.5938, 0.6875, 0.5938, 0.625, 0.625, 0.125, 0.625, 0.1875, 0.5938, 0.1875, 0.5938, 0.125, 0.625, 0.5625, 0.625, 0.625, 0.5938, 0.625, 0.5938, 0.5625, 0.5938, 0.25, 0.5938, 0.3125, 0.5625, 0.3125, 0.5625, 0.25, 0.5938, 0.6875, 0.5938, 0.75, 0.5625, 0.75, 0.5625, 0.6875, 0.5938, 0.1875, 0.5938, 0.25, 0.5625, 0.25, 0.5625, 0.1875, 0.5938, 0.625, 0.5938, 0.6875, 0.5625, 0.6875, 0.5625, 0.625, 0.5938, 0.125, 0.5938, 0.1875, 0.5625, 0.1875, 0.5625, 0.125, 0.5938, 0.5625, 0.5938, 0.625, 0.5625, 0.625, 0.5625, 0.5625, 0.5938, 0.0625, 0.5938, 0.125, 0.5625, 0.125, 0.5625, 0.0625, 0.5938, 0.5, 0.5938, 0.5625, 0.5625, 0.5625, 0.5625, 0.5, 0.5938, 0.9375, 0.5781, 1.0, 0.5625, 0.9375, 0.5781, 0.0, 0.5938, 0.0625, 0.5625, 0.0625, 0.5938, 0.4375, 0.5938, 0.5, 0.5625, 0.5, 0.5625, 0.4375, 0.5938, 0.875, 0.5938, 0.9375, 0.5625, 0.9375, 0.5625, 0.875, 0.5938, 0.375, 0.5938, 0.4375, 0.5625, 0.4375, 0.5625, 0.375, 0.5938, 0.8125, 0.5938, 0.875, 0.5625, 0.875, 0.5625, 0.8125, 0.5938, 0.3125, 0.5938, 0.375, 0.5625, 0.375, 0.5625, 0.3125, 0.5938, 0.75, 0.5938, 0.8125, 0.5625, 0.8125, 0.5625, 0.75, 0.5625, 0.9375, 0.5469, 1.0, 0.5312, 0.9375, 0.5469, 0.0, 0.5625, 0.0625, 0.5312, 0.0625, 0.5625, 0.4375, 0.5625, 0.5, 0.5312, 0.5, 0.5312, 0.4375, 0.5625, 0.875, 0.5625, 0.9375, 0.5312, 0.9375, 0.5312, 0.875, 0.5625, 0.375, 0.5625, 0.4375, 0.5312, 0.4375, 0.5312, 0.375, 0.5625, 0.8125, 0.5625, 0.875, 0.5312, 0.875, 0.5312, 0.8125, 0.5625, 0.3125, 0.5625, 0.375, 0.5312, 0.375, 0.5312, 0.3125, 0.5625, 0.75, 0.5625, 0.8125, 0.5312, 0.8125, 0.5312, 0.75, 0.5625, 0.25, 0.5625, 0.3125, 0.5312, 0.3125, 0.5312, 0.25, 0.5625, 0.6875, 0.5625, 0.75, 0.5312, 0.75, 0.5312, 0.6875, 0.5625, 0.1875, 0.5625, 0.25, 0.5312, 0.25, 0.5312, 0.1875, 0.5625, 0.625, 0.5625, 0.6875, 0.5312, 0.6875, 0.5312, 0.625, 0.5625, 0.125, 0.5625, 0.1875, 0.5312, 0.1875, 0.5312, 0.125, 0.5625, 0.5625, 0.5625, 0.625, 0.5312, 0.625, 0.5312, 0.5625, 0.5625, 0.0625, 0.5625, 0.125, 0.5312, 0.125, 0.5312, 0.0625, 0.5625, 0.5, 0.5625, 0.5625, 0.5312, 0.5625, 0.5312, 0.5, 0.5312, 0.6875, 0.5312, 0.75, 0.5, 0.75, 0.5, 0.6875, 0.5312, 0.1875, 0.5312, 0.25, 0.5, 0.25, 0.5, 0.1875, 0.5312, 0.625, 0.5312, 0.6875, 0.5, 0.6875, 0.5, 0.625, 0.5312, 0.125, 0.5312, 0.1875, 0.5, 0.1875, 0.5, 0.125, 0.5312, 0.5625, 0.5312, 0.625, 0.5, 0.625, 0.5, 0.5625, 0.5312, 0.0625, 0.5312, 0.125, 0.5, 0.125, 0.5, 0.0625, 0.5312, 0.5, 0.5312, 0.5625, 0.5, 0.5625, 0.5, 0.5, 0.5312, 0.9375, 0.5156, 1.0, 0.5, 0.9375, 0.5156, 0.0, 0.5312, 0.0625, 0.5, 0.0625, 0.5312, 0.4375, 0.5312, 0.5, 0.5, 0.5, 0.5, 0.4375, 0.5312, 0.875, 0.5312, 0.9375, 0.5, 0.9375, 0.5, 0.875, 0.5312, 0.375, 0.5312, 0.4375, 0.5, 0.4375, 0.5, 0.375, 0.5312, 0.8125, 0.5312, 0.875, 0.5, 0.875, 0.5, 0.8125, 0.5312, 0.3125, 0.5312, 0.375, 0.5, 0.375, 0.5, 0.3125, 0.5312, 0.75, 0.5312, 0.8125, 0.5, 0.8125, 0.5, 0.75, 0.5312, 0.25, 0.5312, 0.3125, 0.5, 0.3125, 0.5, 0.25, 0.5, 0.4375, 0.5, 0.5, 0.4687, 0.5, 0.4688, 0.4375, 0.5, 0.875, 0.5, 0.9375, 0.4688, 0.9375, 0.4688, 0.875, 0.5, 0.375, 0.5, 0.4375, 0.4688, 0.4375, 0.4688, 0.375, 0.5, 0.8125, 0.5, 0.875, 0.4688, 0.875, 0.4688, 0.8125, 0.5, 0.3125, 0.5, 0.375, 0.4688, 0.375, 0.4687, 0.3125, 0.5, 0.75, 0.5, 0.8125, 0.4688, 0.8125, 0.4688, 0.75, 0.5, 0.25, 0.5, 0.3125, 0.4687, 0.3125, 0.4688, 0.25, 0.5, 0.6875, 0.5, 0.75, 0.4688, 0.75, 0.4687, 0.6875, 0.5, 0.1875, 0.5, 0.25, 0.4688, 0.25, 0.4688, 0.1875, 0.5, 0.625, 0.5, 0.6875, 0.4687, 0.6875, 0.4688, 0.625, 0.5, 0.125, 0.5, 0.1875, 0.4688, 0.1875, 0.4688, 0.125, 0.5, 0.5625, 0.5, 0.625, 0.4688, 0.625, 0.4688, 0.5625, 0.5, 0.0625, 0.5, 0.125, 0.4688, 0.125, 0.4688, 0.0625, 0.5, 0.5, 0.5, 0.5625, 0.4688, 0.5625, 0.4687, 0.5, 0.5, 0.9375, 0.4844, 1.0, 0.4688, 0.9375, 0.4844, 0.0, 0.5, 0.0625, 0.4688, 0.0625, 0.4688, 0.1875, 0.4688, 0.25, 0.4375, 0.25, 0.4375, 0.1875, 0.4688, 0.625, 0.4687, 0.6875, 0.4375, 0.6875, 0.4375, 0.625, 0.4688, 0.125, 0.4688, 0.1875, 0.4375, 0.1875, 0.4375, 0.125, 0.4688, 0.5625, 0.4688, 0.625, 0.4375, 0.625, 0.4375, 0.5625, 0.4688, 0.0625, 0.4688, 0.125, 0.4375, 0.125, 0.4375, 0.0625, 0.4687, 0.5, 0.4688, 0.5625, 0.4375, 0.5625, 0.4375, 0.5, 0.4688, 0.9375, 0.4531, 1.0, 0.4375, 0.9375, 0.4531, 0.0, 0.4688, 0.0625, 0.4375, 0.0625, 0.4688, 0.4375, 0.4687, 0.5, 0.4375, 0.5, 0.4375, 0.4375, 0.4688, 0.875, 0.4688, 0.9375, 0.4375, 0.9375, 0.4375, 0.875, 0.4688, 0.375, 0.4688, 0.4375, 0.4375, 0.4375, 0.4375, 0.375, 0.4688, 0.8125, 0.4688, 0.875, 0.4375, 0.875, 0.4375, 0.8125, 0.4687, 0.3125, 0.4688, 0.375, 0.4375, 0.375, 0.4375, 0.3125, 0.4688, 0.75, 0.4688, 0.8125, 0.4375, 0.8125, 0.4375, 0.75, 0.4688, 0.25, 0.4687, 0.3125, 0.4375, 0.3125, 0.4375, 0.25, 0.4687, 0.6875, 0.4688, 0.75, 0.4375, 0.75, 0.4375, 0.6875, 0.4375, 0.875, 0.4375, 0.9375, 0.4062, 0.9375, 0.4062, 0.875, 0.4375, 0.375, 0.4375, 0.4375, 0.4062, 0.4375, 0.4062, 0.375, 0.4375, 0.8125, 0.4375, 0.875, 0.4062, 0.875, 0.4062, 0.8125, 0.4375, 0.3125, 0.4375, 0.375, 0.4062, 0.375, 0.4062, 0.3125, 0.4375, 0.75, 0.4375, 0.8125, 0.4062, 0.8125, 0.4062, 0.75, 0.4375, 0.25, 0.4375, 0.3125, 0.4062, 0.3125, 0.4062, 0.25, 0.4375, 0.6875, 0.4375, 0.75, 0.4062, 0.75, 0.4062, 0.6875, 0.4375, 0.1875, 0.4375, 0.25, 0.4062, 0.25, 0.4062, 0.1875, 0.4375, 0.625, 0.4375, 0.6875, 0.4062, 0.6875, 0.4062, 0.625, 0.4375, 0.125, 0.4375, 0.1875, 0.4062, 0.1875, 0.4062, 0.125, 0.4375, 0.5625, 0.4375, 0.625, 0.4062, 0.625, 0.4062, 0.5625, 0.4375, 0.0625, 0.4375, 0.125, 0.4062, 0.125, 0.4062, 0.0625, 0.4375, 0.5, 0.4375, 0.5625, 0.4062, 0.5625, 0.4062, 0.5, 0.4375, 0.9375, 0.4219, 1.0, 0.4062, 0.9375, 0.4219, 0.0, 0.4375, 0.0625, 0.4062, 0.0625, 0.4375, 0.4375, 0.4375, 0.5, 0.4062, 0.5, 0.4062, 0.4375, 0.4062, 0.625, 0.4062, 0.6875, 0.375, 0.6875, 0.375, 0.625, 0.4062, 0.125, 0.4062, 0.1875, 0.375, 0.1875, 0.375, 0.125, 0.4062, 0.5625, 0.4062, 0.625, 0.375, 0.625, 0.375, 0.5625, 0.4062, 0.0625, 0.4062, 0.125, 0.375, 0.125, 0.375, 0.0625, 0.4062, 0.5, 0.4062, 0.5625, 0.375, 0.5625, 0.375, 0.5, 0.4062, 0.9375, 0.3906, 1.0, 0.375, 0.9375, 0.3906, 0.0, 0.4062, 0.0625, 0.375, 0.0625, 0.4062, 0.4375, 0.4062, 0.5, 0.375, 0.5, 0.375, 0.4375, 0.4062, 0.875, 0.4062, 0.9375, 0.375, 0.9375, 0.375, 0.875, 0.4062, 0.375, 0.4062, 0.4375, 0.375, 0.4375, 0.375, 0.375, 0.4062, 0.8125, 0.4062, 0.875, 0.375, 0.875, 0.375, 0.8125, 0.4062, 0.3125, 0.4062, 0.375, 0.375, 0.375, 0.375, 0.3125, 0.4062, 0.75, 0.4062, 0.8125, 0.375, 0.8125, 0.375, 0.75, 0.4062, 0.25, 0.4062, 0.3125, 0.375, 0.3125, 0.375, 0.25, 0.4062, 0.6875, 0.4062, 0.75, 0.375, 0.75, 0.375, 0.6875, 0.4062, 0.1875, 0.4062, 0.25, 0.375, 0.25, 0.375, 0.1875, 0.375, 0.375, 0.375, 0.4375, 0.3438, 0.4375, 0.3438, 0.375, 0.375, 0.8125, 0.375, 0.875, 0.3438, 0.875, 0.3438, 0.8125, 0.375, 0.3125, 0.375, 0.375, 0.3438, 0.375, 0.3438, 0.3125, 0.375, 0.75, 0.375, 0.8125, 0.3438, 0.8125, 0.3438, 0.75, 0.375, 0.25, 0.375, 0.3125, 0.3438, 0.3125, 0.3438, 0.25, 0.375, 0.6875, 0.375, 0.75, 0.3438, 0.75, 0.3438, 0.6875, 0.375, 0.1875, 0.375, 0.25, 0.3438, 0.25, 0.3438, 0.1875, 0.375, 0.625, 0.375, 0.6875, 0.3438, 0.6875, 0.3438, 0.625, 0.375, 0.125, 0.375, 0.1875, 0.3438, 0.1875, 0.3438, 0.125, 0.375, 0.5625, 0.375, 0.625, 0.3438, 0.625, 0.3438, 0.5625, 0.375, 0.0625, 0.375, 0.125, 0.3438, 0.125, 0.3438, 0.0625, 0.375, 0.5, 0.375, 0.5625, 0.3438, 0.5625, 0.3437, 0.5, 0.375, 0.9375, 0.3594, 1.0, 0.3438, 0.9375, 0.3594, 0.0, 0.375, 0.0625, 0.3438, 0.0625, 0.375, 0.4375, 0.375, 0.5, 0.3437, 0.5, 0.3438, 0.4375, 0.375, 0.875, 0.375, 0.9375, 0.3438, 0.9375, 0.3438, 0.875, 0.3438, 0.125, 0.3438, 0.1875, 0.3125, 0.1875, 0.3125, 0.125, 0.3438, 0.5625, 0.3438, 0.625, 0.3125, 0.625, 0.3125, 0.5625, 0.3438, 0.0625, 0.3438, 0.125, 0.3125, 0.125, 0.3125, 0.0625, 0.3437, 0.5, 0.3438, 0.5625, 0.3125, 0.5625, 0.3125, 0.5, 0.3438, 0.9375, 0.3281, 1.0, 0.3125, 0.9375, 0.3281, 0.0, 0.3438, 0.0625, 0.3125, 0.0625, 0.3438, 0.4375, 0.3437, 0.5, 0.3125, 0.5, 0.3125, 0.4375, 0.3438, 0.875, 0.3438, 0.9375, 0.3125, 0.9375, 0.3125, 0.875, 0.3438, 0.375, 0.3438, 0.4375, 0.3125, 0.4375, 0.3125, 0.375, 0.3438, 0.8125, 0.3438, 0.875, 0.3125, 0.875, 0.3125, 0.8125, 0.3438, 0.3125, 0.3438, 0.375, 0.3125, 0.375, 0.3125, 0.3125, 0.3438, 0.75, 0.3438, 0.8125, 0.3125, 0.8125, 0.3125, 0.75, 0.3438, 0.25, 0.3438, 0.3125, 0.3125, 0.3125, 0.3125, 0.25, 0.3438, 0.6875, 0.3438, 0.75, 0.3125, 0.75, 0.3125, 0.6875, 0.3438, 0.1875, 0.3438, 0.25, 0.3125, 0.25, 0.3125, 0.1875, 0.3438, 0.625, 0.3438, 0.6875, 0.3125, 0.6875, 0.3125, 0.625, 0.3125, 0.3125, 0.3125, 0.375, 0.2812, 0.375, 0.2812, 0.3125, 0.3125, 0.75, 0.3125, 0.8125, 0.2812, 0.8125, 0.2812, 0.75, 0.3125, 0.25, 0.3125, 0.3125, 0.2812, 0.3125, 0.2812, 0.25, 0.3125, 0.6875, 0.3125, 0.75, 0.2812, 0.75, 0.2812, 0.6875, 0.3125, 0.1875, 0.3125, 0.25, 0.2812, 0.25, 0.2812, 0.1875, 0.3125, 0.625, 0.3125, 0.6875, 0.2812, 0.6875, 0.2812, 0.625, 0.3125, 0.125, 0.3125, 0.1875, 0.2812, 0.1875, 0.2812, 0.125, 0.3125, 0.5625, 0.3125, 0.625, 0.2812, 0.625, 0.2812, 0.5625, 0.3125, 0.0625, 0.3125, 0.125, 0.2812, 0.125, 0.2812, 0.0625, 0.3125, 0.5, 0.3125, 0.5625, 0.2812, 0.5625, 0.2812, 0.5, 0.3125, 0.9375, 0.2969, 1.0, 0.2812, 0.9375, 0.2969, 0.0, 0.3125, 0.0625, 0.2812, 0.0625, 0.3125, 0.4375, 0.3125, 0.5, 0.2812, 0.5, 0.2812, 0.4375, 0.3125, 0.875, 0.3125, 0.9375, 0.2812, 0.9375, 0.2812, 0.875, 0.3125, 0.375, 0.3125, 0.4375, 0.2812, 0.4375, 0.2812, 0.375, 0.3125, 0.8125, 0.3125, 0.875, 0.2812, 0.875, 0.2812, 0.8125, 0.2812, 0.0625, 0.2812, 0.125, 0.25, 0.125, 0.25, 0.0625, 0.2812, 0.5, 0.2812, 0.5625, 0.25, 0.5625, 0.25, 0.5, 0.2812, 0.9375, 0.2656, 1.0, 0.25, 0.9375, 0.2656, 0.0, 0.2812, 0.0625, 0.25, 0.0625, 0.2812, 0.4375, 0.2812, 0.5, 0.25, 0.5, 0.25, 0.4375, 0.2812, 0.875, 0.2812, 0.9375, 0.25, 0.9375, 0.25, 0.875, 0.2812, 0.375, 0.2812, 0.4375, 0.25, 0.4375, 0.25, 0.375, 0.2812, 0.8125, 0.2812, 0.875, 0.25, 0.875, 0.25, 0.8125, 0.2812, 0.3125, 0.2812, 0.375, 0.25, 0.375, 0.25, 0.3125, 0.2812, 0.75, 0.2812, 0.8125, 0.25, 0.8125, 0.25, 0.75, 0.2812, 0.25, 0.2812, 0.3125, 0.25, 0.3125, 0.25, 0.25, 0.2812, 0.6875, 0.2812, 0.75, 0.25, 0.75, 0.25, 0.6875, 0.2812, 0.1875, 0.2812, 0.25, 0.25, 0.25, 0.25, 0.1875, 0.2812, 0.625, 0.2812, 0.6875, 0.25, 0.6875, 0.25, 0.625, 0.2812, 0.125, 0.2812, 0.1875, 0.25, 0.1875, 0.25, 0.125, 0.2812, 0.5625, 0.2812, 0.625, 0.25, 0.625, 0.25, 0.5625, 0.25, 0.75, 0.25, 0.8125, 0.2188, 0.8125, 0.2188, 0.75, 0.25, 0.25, 0.25, 0.3125, 0.2188, 0.3125, 0.2188, 0.25, 0.25, 0.6875, 0.25, 0.75, 0.2188, 0.75, 0.2188, 0.6875, 0.25, 0.1875, 0.25, 0.25, 0.2188, 0.25, 0.2188, 0.1875, 0.25, 0.625, 0.25, 0.6875, 0.2188, 0.6875, 0.2188, 0.625, 0.25, 0.125, 0.25, 0.1875, 0.2188, 0.1875, 0.2188, 0.125, 0.25, 0.5625, 0.25, 0.625, 0.2188, 0.625, 0.2188, 0.5625, 0.25, 0.0625, 0.25, 0.125, 0.2188, 0.125, 0.2188, 0.0625, 0.25, 0.5, 0.25, 0.5625, 0.2188, 0.5625, 0.2187, 0.5, 0.25, 0.9375, 0.2344, 1.0, 0.2188, 0.9375, 0.2344, 0.0, 0.25, 0.0625, 0.2188, 0.0625, 0.25, 0.4375, 0.25, 0.5, 0.2187, 0.5, 0.2188, 0.4375, 0.25, 0.875, 0.25, 0.9375, 0.2188, 0.9375, 0.2188, 0.875, 0.25, 0.375, 0.25, 0.4375, 0.2188, 0.4375, 0.2188, 0.375, 0.25, 0.8125, 0.25, 0.875, 0.2188, 0.875, 0.2188, 0.8125, 0.25, 0.3125, 0.25, 0.375, 0.2188, 0.375, 0.2188, 0.3125, 0.2187, 0.5, 0.2188, 0.5625, 0.1875, 0.5625, 0.1875, 0.5, 0.2188, 0.9375, 0.2031, 1.0, 0.1875, 0.9375, 0.2031, 0.0, 0.2188, 0.0625, 0.1875, 0.0625, 0.2188, 0.4375, 0.2187, 0.5, 0.1875, 0.5, 0.1875, 0.4375, 0.2188, 0.875, 0.2188, 0.9375, 0.1875, 0.9375, 0.1875, 0.875, 0.2188, 0.375, 0.2188, 0.4375, 0.1875, 0.4375, 0.1875, 0.375, 0.2188, 0.8125, 0.2188, 0.875, 0.1875, 0.875, 0.1875, 0.8125, 0.2188, 0.3125, 0.2188, 0.375, 0.1875, 0.375, 0.1875, 0.3125, 0.2188, 0.75, 0.2188, 0.8125, 0.1875, 0.8125, 0.1875, 0.75, 0.2188, 0.25, 0.2188, 0.3125, 0.1875, 0.3125, 0.1875, 0.25, 0.2188, 0.6875, 0.2188, 0.75, 0.1875, 0.75, 0.1875, 0.6875, 0.2188, 0.1875, 0.2188, 0.25, 0.1875, 0.25, 0.1875, 0.1875, 0.2188, 0.625, 0.2188, 0.6875, 0.1875, 0.6875, 0.1875, 0.625, 0.2188, 0.125, 0.2188, 0.1875, 0.1875, 0.1875, 0.1875, 0.125, 0.2188, 0.5625, 0.2188, 0.625, 0.1875, 0.625, 0.1875, 0.5625, 0.2188, 0.0625, 0.2188, 0.125, 0.1875, 0.125, 0.1875, 0.0625, 0.1875, 0.25, 0.1875, 0.3125, 0.1562, 0.3125, 0.1562, 0.25, 0.1875, 0.6875, 0.1875, 0.75, 0.1562, 0.75, 0.1562, 0.6875, 0.1875, 0.1875, 0.1875, 0.25, 0.1562, 0.25, 0.1562, 0.1875, 0.1875, 0.625, 0.1875, 0.6875, 0.1562, 0.6875, 0.1563, 0.625, 0.1875, 0.125, 0.1875, 0.1875, 0.1562, 0.1875, 0.1562, 0.125, 0.1875, 0.5625, 0.1875, 0.625, 0.1563, 0.625, 0.1562, 0.5625, 0.1875, 0.0625, 0.1875, 0.125, 0.1562, 0.125, 0.1563, 0.0625, 0.1875, 0.5, 0.1875, 0.5625, 0.1562, 0.5625, 0.1562, 0.5, 0.1875, 0.9375, 0.1719, 1.0, 0.1563, 0.9375, 0.1719, 0.0, 0.1875, 0.0625, 0.1563, 0.0625, 0.1875, 0.4375, 0.1875, 0.5, 0.1562, 0.5, 0.1562, 0.4375, 0.1875, 0.875, 0.1875, 0.9375, 0.1563, 0.9375, 0.1562, 0.875, 0.1875, 0.375, 0.1875, 0.4375, 0.1562, 0.4375, 0.1563, 0.375, 0.1875, 0.8125, 0.1875, 0.875, 0.1562, 0.875, 0.1562, 0.8125, 0.1875, 0.3125, 0.1875, 0.375, 0.1563, 0.375, 0.1562, 0.3125, 0.1875, 0.75, 0.1875, 0.8125, 0.1562, 0.8125, 0.1562, 0.75, 0.1563, 0.9375, 0.1406, 1.0, 0.125, 0.9375, 0.1406, 0.0, 0.1563, 0.0625, 0.125, 0.0625, 0.1562, 0.4375, 0.1562, 0.5, 0.125, 0.5, 0.125, 0.4375, 0.1562, 0.875, 0.1563, 0.9375, 0.125, 0.9375, 0.125, 0.875, 0.1563, 0.375, 0.1562, 0.4375, 0.125, 0.4375, 0.125, 0.375, 0.1562, 0.8125, 0.1562, 0.875, 0.125, 0.875, 0.125, 0.8125, 0.1562, 0.3125, 0.1563, 0.375, 0.125, 0.375, 0.125, 0.3125, 0.1562, 0.75, 0.1562, 0.8125, 0.125, 0.8125, 0.125, 0.75, 0.1562, 0.25, 0.1562, 0.3125, 0.125, 0.3125, 0.125, 0.25, 0.1562, 0.6875, 0.1562, 0.75, 0.125, 0.75, 0.125, 0.6875, 0.1562, 0.1875, 0.1562, 0.25, 0.125, 0.25, 0.125, 0.1875, 0.1563, 0.625, 0.1562, 0.6875, 0.125, 0.6875, 0.125, 0.625, 0.1562, 0.125, 0.1562, 0.1875, 0.125, 0.1875, 0.125, 0.125, 0.1562, 0.5625, 0.1563, 0.625, 0.125, 0.625, 0.125, 0.5625, 0.1563, 0.0625, 0.1562, 0.125, 0.125, 0.125, 0.125, 0.0625, 0.1562, 0.5, 0.1562, 0.5625, 0.125, 0.5625, 0.125, 0.5, 0.125, 0.6875, 0.125, 0.75, 0.09375, 0.75, 0.09375, 0.6875, 0.125, 0.1875, 0.125, 0.25, 0.09375, 0.25, 0.09375, 0.1875, 0.125, 0.625, 0.125, 0.6875, 0.09375, 0.6875, 0.09375, 0.625, 0.125, 0.125, 0.125, 0.1875, 0.09375, 0.1875, 0.09375, 0.125, 0.125, 0.5625, 0.125, 0.625, 0.09375, 0.625, 0.09375, 0.5625, 0.125, 0.0625, 0.125, 0.125, 0.09375, 0.125, 0.09375, 0.0625, 0.125, 0.5, 0.125, 0.5625, 0.09375, 0.5625, 0.09375, 0.5, 0.125, 0.9375, 0.1094, 1.0, 0.09375, 0.9375, 0.1094, 0.0, 0.125, 0.0625, 0.09375, 0.0625, 0.125, 0.4375, 0.125, 0.5, 0.09375, 0.5, 0.09375, 0.4375, 0.125, 0.875, 0.125, 0.9375, 0.09375, 0.9375, 0.09375, 0.875, 0.125, 0.375, 0.125, 0.4375, 0.09375, 0.4375, 0.09375, 0.375, 0.125, 0.8125, 0.125, 0.875, 0.09375, 0.875, 0.09375, 0.8125, 0.125, 0.3125, 0.125, 0.375, 0.09375, 0.375, 0.09375, 0.3125, 0.125, 0.75, 0.125, 0.8125, 0.09375, 0.8125, 0.09375, 0.75, 0.125, 0.25, 0.125, 0.3125, 0.09375, 0.3125, 0.09375, 0.25, 0.09375, 0.4375, 0.09375, 0.5, 0.0625, 0.5, 0.0625, 0.4375, 0.09375, 0.875, 0.09375, 0.9375, 0.0625, 0.9375, 0.0625, 0.875, 0.09375, 0.375, 0.09375, 0.4375, 0.0625, 0.4375, 0.0625, 0.375, 0.09375, 0.8125, 0.09375, 0.875, 0.0625, 0.875, 0.0625, 0.8125, 0.09375, 0.3125, 0.09375, 0.375, 0.0625, 0.375, 0.0625, 0.3125, 0.09375, 0.75, 0.09375, 0.8125, 0.0625, 0.8125, 0.0625, 0.75, 0.09375, 0.25, 0.09375, 0.3125, 0.0625, 0.3125, 0.0625, 0.25, 0.09375, 0.6875, 0.09375, 0.75, 0.0625, 0.75, 0.0625, 0.6875, 0.09375, 0.1875, 0.09375, 0.25, 0.0625, 0.25, 0.0625, 0.1875, 0.09375, 0.625, 0.09375, 0.6875, 0.0625, 0.6875, 0.0625, 0.625, 0.09375, 0.125, 0.09375, 0.1875, 0.0625, 0.1875, 0.0625, 0.125, 0.09375, 0.5625, 0.09375, 0.625, 0.0625, 0.625, 0.0625, 0.5625, 0.09375, 0.0625, 0.09375, 0.125, 0.0625, 0.125, 0.0625, 0.0625, 0.09375, 0.5, 0.09375, 0.5625, 0.0625, 0.5625, 0.0625, 0.5, 0.09375, 0.9375, 0.07812, 1.0, 0.0625, 0.9375, 0.07812, 0.0, 0.09375, 0.0625, 0.0625, 0.0625, 0.0625, 0.1875, 0.0625, 0.25, 0.03125, 0.25, 0.03125, 0.1875, 0.0625, 0.625, 0.0625, 0.6875, 0.03125, 0.6875, 0.03125, 0.625, 0.0625, 0.125, 0.0625, 0.1875, 0.03125, 0.1875, 0.03125, 0.125, 0.0625, 0.5625, 0.0625, 0.625, 0.03125, 0.625, 0.03125, 0.5625, 0.0625, 0.0625, 0.0625, 0.125, 0.03125, 0.125, 0.03125, 0.0625, 0.0625, 0.5, 0.0625, 0.5625, 0.03125, 0.5625, 0.03125, 0.5, 0.0625, 0.9375, 0.04687, 1.0, 0.03125, 0.9375, 0.04687, 0.0, 0.0625, 0.0625, 0.03125, 0.0625, 0.0625, 0.4375, 0.0625, 0.5, 0.03125, 0.5, 0.03125, 0.4375, 0.0625, 0.875, 0.0625, 0.9375, 0.03125, 0.9375, 0.03125, 0.875, 0.0625, 0.375, 0.0625, 0.4375, 0.03125, 0.4375, 0.03125, 0.375, 0.0625, 0.8125, 0.0625, 0.875, 0.03125, 0.875, 0.03125, 0.8125, 0.0625, 0.3125, 0.0625, 0.375, 0.03125, 0.375, 0.03125, 0.3125, 0.0625, 0.75, 0.0625, 0.8125, 0.03125, 0.8125, 0.03125, 0.75, 0.0625, 0.25, 0.0625, 0.3125, 0.03125, 0.3125, 0.03125, 0.25, 0.0625, 0.6875, 0.0625, 0.75, 0.03125, 0.75, 0.03125, 0.6875, 0.03125, 0.375, 0.03125, 0.4375, 0.0, 0.4375, 0.0, 0.375, 0.03125, 0.8125, 0.03125, 0.875, 0.0, 0.875, 0.0, 0.8125, 0.03125, 0.3125, 0.03125, 0.375, 0.0, 0.375, 0.0, 0.3125, 0.03125, 0.75, 0.03125, 0.8125, 0.0, 0.8125, 0.0, 0.75, 0.03125, 0.25, 0.03125, 0.3125, 0.0, 0.3125, 0.0, 0.25, 0.03125, 0.6875, 0.03125, 0.75, 0.0, 0.75, 0.0, 0.6875, 0.03125, 0.1875, 0.03125, 0.25, 0.0, 0.25, 0.0, 0.1875, 0.03125, 0.625, 0.03125, 0.6875, 0.0, 0.6875, 0.0, 0.625, 0.03125, 0.125, 0.03125, 0.1875, 0.0, 0.1875, 0.0, 0.125, 0.03125, 0.5625, 0.03125, 0.625, 0.0, 0.625, 0.0, 0.5625, 0.03125, 0.0625, 0.03125, 0.125, 0.0, 0.125, 0.0, 0.0625, 0.03125, 0.5, 0.03125, 0.5625, 0.0, 0.5625, 0.0, 0.5, 0.03125, 0.9375, 0.01562, 1.0, 0.0, 0.9375, 0.01562, 0.0, 0.03125, 0.0625, 0.0, 0.0625, 0.03125, 0.4375, 0.03125, 0.5, 0.0, 0.5, 0.0, 0.4375, 0.03125, 0.875, 0.03125, 0.9375, 0.0, 0.9375, 0.0, 0.875, 1.0, 0.125, 1.0, 0.1875, 0.9687, 0.1875, 0.9687, 0.125, 1.0, 0.5625, 1.0, 0.625, 0.9688, 0.625, 0.9687, 0.5625, 1.0, 0.0625, 1.0, 0.125, 0.9687, 0.125, 0.9688, 0.0625, 1.0, 0.5, 1.0, 0.5625, 0.9687, 0.5625, 0.9687, 0.5, 1.0, 0.9375, 0.9844, 1.0, 0.9688, 0.9375, 0.9844, 0.0, 1.0, 0.0625, 0.9688, 0.0625, 1.0, 0.4375, 1.0, 0.5, 0.9687, 0.5, 0.9687, 0.4375, 1.0, 0.875, 1.0, 0.9375, 0.9688, 0.9375, 0.9687, 0.875, 1.0, 0.375, 1.0, 0.4375, 0.9687, 0.4375, 0.9688, 0.375, 1.0, 0.8125, 1.0, 0.875, 0.9687, 0.875, 0.9687, 0.8125, 1.0, 0.3125, 1.0, 0.375, 0.9688, 0.375, 0.9687, 0.3125, 1.0, 0.75, 1.0, 0.8125, 0.9687, 0.8125, 0.9688, 0.75, 1.0, 0.25, 1.0, 0.3125, 0.9687, 0.3125, 0.9688, 0.25, 1.0, 0.6875, 1.0, 0.75, 0.9688, 0.75, 0.9687, 0.6875, 1.0, 0.1875, 1.0, 0.25, 0.9688, 0.25, 0.9687, 0.1875, 1.0, 0.625, 1.0, 0.6875, 0.9687, 0.6875, 0.9688, 0.625, 0.9687, 0.8125, 0.9687, 0.875, 0.9375, 0.875, 0.9375, 0.8125, 0.9687, 0.3125, 0.9688, 0.375, 0.9375, 0.375, 0.9375, 0.3125, 0.9688, 0.75, 0.9687, 0.8125, 0.9375, 0.8125, 0.9375, 0.75, 0.9688, 0.25, 0.9687, 0.3125, 0.9375, 0.3125, 0.9375, 0.25, 0.9687, 0.6875, 0.9688, 0.75, 0.9375, 0.75, 0.9375, 0.6875, 0.9687, 0.1875, 0.9688, 0.25, 0.9375, 0.25, 0.9375, 0.1875, 0.9688, 0.625, 0.9687, 0.6875, 0.9375, 0.6875, 0.9375, 0.625, 0.9687, 0.125, 0.9687, 0.1875, 0.9375, 0.1875, 0.9375, 0.125, 0.9687, 0.5625, 0.9688, 0.625, 0.9375, 0.625, 0.9375, 0.5625, 0.9688, 0.0625, 0.9687, 0.125, 0.9375, 0.125, 0.9375, 0.0625, 0.9687, 0.5, 0.9687, 0.5625, 0.9375, 0.5625, 0.9375, 0.5, 0.9688, 0.9375, 0.9531, 1.0, 0.9375, 0.9375, 0.9531, 0.0, 0.9688, 0.0625, 0.9375, 0.0625, 0.9687, 0.4375, 0.9687, 0.5, 0.9375, 0.5, 0.9375, 0.4375, 0.9687, 0.875, 0.9688, 0.9375, 0.9375, 0.9375, 0.9375, 0.875, 0.9688, 0.375, 0.9687, 0.4375, 0.9375, 0.4375, 0.9375, 0.375, 0.9375, 0.5625, 0.9375, 0.625, 0.9062, 0.625, 0.9062, 0.5625, 0.9375, 0.0625, 0.9375, 0.125, 0.9062, 0.125, 0.9062, 0.0625, 0.9375, 0.5, 0.9375, 0.5625, 0.9062, 0.5625, 0.9062, 0.5, 0.9375, 0.9375, 0.9219, 1.0, 0.9062, 0.9375, 0.9219, 0.0, 0.9375, 0.0625, 0.9062, 0.0625, 0.9375, 0.4375, 0.9375, 0.5, 0.9062, 0.5, 0.9062, 0.4375, 0.9375, 0.875, 0.9375, 0.9375, 0.9062, 0.9375, 0.9062, 0.875, 0.9375, 0.375, 0.9375, 0.4375, 0.9062, 0.4375, 0.9062, 0.375, 0.9375, 0.8125, 0.9375, 0.875, 0.9062, 0.875, 0.9062, 0.8125, 0.9375, 0.3125, 0.9375, 0.375, 0.9062, 0.375, 0.9062, 0.3125, 0.9375, 0.75, 0.9375, 0.8125, 0.9062, 0.8125, 0.9062, 0.75, 0.9375, 0.25, 0.9375, 0.3125, 0.9062, 0.3125, 0.9062, 0.25, 0.9375, 0.6875, 0.9375, 0.75, 0.9062, 0.75, 0.9062, 0.6875, 0.9375, 0.1875, 0.9375, 0.25, 0.9062, 0.25, 0.9062, 0.1875, 0.9375, 0.625, 0.9375, 0.6875, 0.9062, 0.6875, 0.9062, 0.625, 0.9375, 0.125, 0.9375, 0.1875, 0.9062, 0.1875, 0.9062, 0.125, 0.9062, 0.3125, 0.9062, 0.375, 0.875, 0.375, 0.875, 0.3125, 0.9062, 0.75, 0.9062, 0.8125, 0.875, 0.8125, 0.875, 0.75, 0.9062, 0.25, 0.9062, 0.3125, 0.875, 0.3125, 0.875, 0.25, 0.9062, 0.6875, 0.9062, 0.75, 0.875, 0.75, 0.875, 0.6875, 0.9062, 0.1875, 0.9062, 0.25, 0.875, 0.25, 0.875, 0.1875, 0.9062, 0.625, 0.9062, 0.6875, 0.875, 0.6875, 0.875, 0.625, 0.9062, 0.125, 0.9062, 0.1875, 0.875, 0.1875, 0.875, 0.125, 0.9062, 0.5625, 0.9062, 0.625, 0.875, 0.625, 0.875, 0.5625, 0.9062, 0.0625, 0.9062, 0.125, 0.875, 0.125, 0.875, 0.0625, 0.9062, 0.5, 0.9062, 0.5625, 0.875, 0.5625, 0.875, 0.5, 0.9062, 0.9375, 0.8906, 1.0, 0.875, 0.9375, 0.8906, 0.0, 0.9062, 0.0625, 0.875, 0.0625, 0.9062, 0.4375, 0.9062, 0.5, 0.875, 0.5, 0.875, 0.4375, 0.9062, 0.875, 0.9062, 0.9375, 0.875, 0.9375, 0.875, 0.875, 0.9062, 0.375, 0.9062, 0.4375, 0.875, 0.4375, 0.875, 0.375, 0.9062, 0.8125, 0.9062, 0.875, 0.875, 0.875, 0.875, 0.8125, 0.875, 0.0625, 0.875, 0.125, 0.8438, 0.125, 0.8438, 0.0625, 0.875, 0.5, 0.875, 0.5625, 0.8437, 0.5625, 0.8437, 0.5, 0.875, 0.9375, 0.8594, 1.0, 0.8438, 0.9375, 0.8594, 0.0, 0.875, 0.0625, 0.8438, 0.0625, 0.875, 0.4375, 0.875, 0.5, 0.8437, 0.5, 0.8437, 0.4375, 0.875, 0.875, 0.875, 0.9375, 0.8438, 0.9375, 0.8438, 0.875, 0.875, 0.375, 0.875, 0.4375, 0.8437, 0.4375, 0.8438, 0.375, 0.875, 0.8125, 0.875, 0.875, 0.8438, 0.875, 0.8437, 0.8125, 0.875, 0.3125, 0.875, 0.375, 0.8438, 0.375, 0.8437, 0.3125, 0.875, 0.75, 0.875, 0.8125, 0.8437, 0.8125, 0.8438, 0.75, 0.875, 0.25, 0.875, 0.3125, 0.8437, 0.3125, 0.8438, 0.25, 0.875, 0.6875, 0.875, 0.75, 0.8438, 0.75, 0.8437, 0.6875, 0.875, 0.1875, 0.875, 0.25, 0.8438, 0.25, 0.8437, 0.1875, 0.875, 0.625, 0.875, 0.6875, 0.8437, 0.6875, 0.8438, 0.625, 0.875, 0.125, 0.875, 0.1875, 0.8437, 0.1875, 0.8438, 0.125, 0.875, 0.5625, 0.875, 0.625, 0.8438, 0.625, 0.8437, 0.5625, 0.8438, 0.75, 0.8437, 0.8125, 0.8125, 0.8125, 0.8125, 0.75, 0.8438, 0.25, 0.8437, 0.3125, 0.8125, 0.3125, 0.8125, 0.25, 0.8437, 0.6875, 0.8438, 0.75, 0.8125, 0.75, 0.8125, 0.6875, 0.8437, 0.1875, 0.8438, 0.25, 0.8125, 0.25, 0.8125, 0.1875, 0.8438, 0.625, 0.8437, 0.6875, 0.8125, 0.6875, 0.8125, 0.625, 0.8438, 0.125, 0.8437, 0.1875, 0.8125, 0.1875, 0.8125, 0.125, 0.8437, 0.5625, 0.8438, 0.625, 0.8125, 0.625, 0.8125, 0.5625, 0.8438, 0.0625, 0.8438, 0.125, 0.8125, 0.125, 0.8125, 0.0625, 0.8437, 0.5, 0.8437, 0.5625, 0.8125, 0.5625, 0.8125, 0.5, 0.8438, 0.9375, 0.8281, 1.0, 0.8125, 0.9375, 0.8281, 0.0, 0.8438, 0.0625, 0.8125, 0.0625, 0.8437, 0.4375, 0.8437, 0.5, 0.8125, 0.5, 0.8125, 0.4375, 0.8438, 0.875, 0.8438, 0.9375, 0.8125, 0.9375, 0.8125, 0.875, 0.8438, 0.375, 0.8437, 0.4375, 0.8125, 0.4375, 0.8125, 0.375, 0.8437, 0.8125, 0.8438, 0.875, 0.8125, 0.875, 0.8125, 0.8125, 0.8437, 0.3125, 0.8438, 0.375, 0.8125, 0.375, 0.8125, 0.3125, 0.8125, 0.5, 0.8125, 0.5625, 0.7812, 0.5625, 0.7812, 0.5, 0.8125, 0.9375, 0.7969, 1.0, 0.7812, 0.9375, 0.7969, 0.0, 0.8125, 0.0625, 0.7812, 0.0625, 0.8125, 0.4375, 0.8125, 0.5, 0.7812, 0.5, 0.7812, 0.4375, 0.8125, 0.875, 0.8125, 0.9375, 0.7812, 0.9375, 0.7812, 0.875, 0.8125, 0.375, 0.8125, 0.4375, 0.7812, 0.4375, 0.7812, 0.375, 0.8125, 0.8125, 0.8125, 0.875, 0.7812, 0.875, 0.7812, 0.8125, 0.8125, 0.3125, 0.8125, 0.375, 0.7812, 0.375, 0.7812, 0.3125, 0.8125, 0.75, 0.8125, 0.8125, 0.7812, 0.8125, 0.7812, 0.75, 0.8125, 0.25, 0.8125, 0.3125, 0.7812, 0.3125, 0.7812, 0.25, 0.8125, 0.6875, 0.8125, 0.75, 0.7812, 0.75, 0.7812, 0.6875, 0.8125, 0.1875, 0.8125, 0.25, 0.7812, 0.25, 0.7812, 0.1875, 0.8125, 0.625, 0.8125, 0.6875, 0.7812, 0.6875, 0.7812, 0.625, 0.8125, 0.125, 0.8125, 0.1875, 0.7812, 0.1875, 0.7812, 0.125, 0.8125, 0.5625, 0.8125, 0.625, 0.7812, 0.625, 0.7812, 0.5625, 0.8125, 0.0625, 0.8125, 0.125, 0.7812, 0.125, 0.7812, 0.0625, 0.7812, 0.25, 0.7812, 0.3125, 0.75, 0.3125, 0.75, 0.25, 0.7812, 0.6875, 0.7812, 0.75, 0.75, 0.75, 0.75, 0.6875, 0.7812, 0.1875, 0.7812, 0.25, 0.75, 0.25, 0.75, 0.1875, 0.7812, 0.625, 0.7812, 0.6875, 0.75, 0.6875, 0.75, 0.625, 0.7812, 0.125, 0.7812, 0.1875, 0.75, 0.1875, 0.75, 0.125, 0.7812, 0.5625, 0.7812, 0.625, 0.75, 0.625, 0.75, 0.5625, 0.7812, 0.0625, 0.7812, 0.125, 0.75, 0.125, 0.75, 0.0625, 0.7812, 0.5, 0.7812, 0.5625, 0.75, 0.5625, 0.75, 0.5, 0.7812, 0.9375, 0.7656, 1.0, 0.75, 0.9375, 0.7656, 0.0, 0.7812, 0.0625, 0.75, 0.0625, 0.7812, 0.4375, 0.7812, 0.5, 0.75, 0.5, 0.75, 0.4375, 0.7812, 0.875, 0.7812, 0.9375, 0.75, 0.9375, 0.75, 0.875, 0.7812, 0.375, 0.7812, 0.4375, 0.75, 0.4375, 0.75, 0.375, 0.7812, 0.8125, 0.7812, 0.875, 0.75, 0.875, 0.75, 0.8125, 0.7812, 0.3125, 0.7812, 0.375, 0.75, 0.375, 0.75, 0.3125, 0.7812, 0.75, 0.7812, 0.8125, 0.75, 0.8125, 0.75, 0.75])
me_sphere.update()
me_cone_001 = bpy.data.meshes.new('Cone.001')
me_cone_001.from_pydata([(0.0, 0.0, 3.556), (0.0, 1.0, 2.052), (0.866, 0.5, 2.052), (0.866, -0.5, 2.052), (0.0, -1.0, 2.052), (-0.866, -0.5, 2.052), (0.0, 1.0, -1.941), (0.866, 0.5, -1.941), (0.866, -0.5, -1.941), (0.0, -1.0, -1.941), (-0.866, -0.5, -1.941), (-0.866, 0.5, -1.941), (-0.866, 0.5, 2.052), (-0.866, 0.5, 0.05899), (-0.866, -0.5, 0.05899), (0.0, -1.0, 0.05899), (0.866, -0.5, 0.05899), (0.866, 0.5, 0.05899), (0.0, 1.0, 0.05899)], [], [(12, 1, 0), (5, 12, 0), (13, 18, 1, 12), (3, 4, 0), (17, 16, 3, 2), (6, 7, 17, 18), (6, 11, 10, 9, 8, 7), (1, 2, 0), (4, 5, 0), (14, 13, 12, 5), (15, 14, 5, 4), (18, 17, 2, 1), (8, 9, 15, 16), (7, 8, 16, 17), (9, 10, 14, 15), (11, 6, 18, 13), (16, 15, 4, 3), (10, 11, 13, 14), (2, 3, 0)])
_uv = me_cone_001.uv_layers.new(name='UVMap')
_uv.uv.foreach_set('vector', [0.5422, 0.37, 0.75, 0.49, 0.5422, 0.37, 0.5422, 0.13, 0.5422, 0.37, 0.5422, 0.13, 0.5422, 0.37, 0.75, 0.49, 0.75, 0.49, 0.5422, 0.37, 0.9578, 0.13, 0.75, 0.01, 0.9578, 0.13, 0.9578, 0.37, 0.9578, 0.13, 0.9578, 0.13, 0.9578, 0.37, 0.75, 0.49, 0.9578, 0.37, 0.9578, 0.37, 0.75, 0.49, 0.75, 0.49, 0.5422, 0.37, 0.5422, 0.13, 0.75, 0.01, 0.9578, 0.13, 0.9578, 0.37, 0.75, 0.49, 0.9578, 0.37, 0.75, 0.49, 0.75, 0.01, 0.5422, 0.13, 0.75, 0.01, 0.5422, 0.13, 0.5422, 0.37, 0.5422, 0.37, 0.5422, 0.13, 0.75, 0.01, 0.5422, 0.13, 0.5422, 0.13, 0.75, 0.01, 0.75, 0.49, 0.9578, 0.37, 0.9578, 0.37, 0.75, 0.49, 0.9578, 0.13, 0.75, 0.01, 0.75, 0.01, 0.9578, 0.13, 0.9578, 0.37, 0.9578, 0.13, 0.9578, 0.13, 0.9578, 0.37, 0.75, 0.01, 0.5422, 0.13, 0.5422, 0.13, 0.75, 0.01, 0.5422, 0.37, 0.75, 0.49, 0.75, 0.49, 0.5422, 0.37, 0.9578, 0.13, 0.75, 0.01, 0.75, 0.01, 0.9578, 0.13, 0.5422, 0.13, 0.5422, 0.37, 0.5422, 0.37, 0.5422, 0.13, 0.9578, 0.37, 0.9578, 0.13, 0.9578, 0.37])
me_cone_001.update()
me_cone_002 = bpy.data.meshes.new('Cone.002')
me_cone_002.from_pydata([(0.0, 0.0, 3.556), (0.0, 1.0, 2.052), (0.866, 0.5, 2.052), (0.866, -0.5, 2.052), (0.0, -1.0, 2.052), (-0.866, -0.5, 2.052), (0.0, 1.0, -1.941), (0.866, 0.5, -1.941), (0.866, -0.5, -1.941), (0.0, -1.0, -1.941), (-0.866, -0.5, -1.941), (-0.866, 0.5, -1.941), (-0.866, 0.5, 2.052), (-0.866, 0.5, 0.05899), (-0.866, -0.5, 0.05899), (0.0, -1.0, 0.05899), (0.866, -0.5, 0.05899), (0.866, 0.5, 0.05899), (0.0, 1.0, 0.05899)], [], [(12, 1, 0), (5, 12, 0), (13, 18, 1, 12), (3, 4, 0), (17, 16, 3, 2), (6, 7, 17, 18), (6, 11, 10, 9, 8, 7), (1, 2, 0), (4, 5, 0), (14, 13, 12, 5), (15, 14, 5, 4), (18, 17, 2, 1), (8, 9, 15, 16), (7, 8, 16, 17), (9, 10, 14, 15), (11, 6, 18, 13), (16, 15, 4, 3), (10, 11, 13, 14), (2, 3, 0)])
_uv = me_cone_002.uv_layers.new(name='UVMap')
_uv.uv.foreach_set('vector', [0.5422, 0.37, 0.75, 0.49, 0.5422, 0.37, 0.5422, 0.13, 0.5422, 0.37, 0.5422, 0.13, 0.5422, 0.37, 0.75, 0.49, 0.75, 0.49, 0.5422, 0.37, 0.9578, 0.13, 0.75, 0.01, 0.9578, 0.13, 0.9578, 0.37, 0.9578, 0.13, 0.9578, 0.13, 0.9578, 0.37, 0.75, 0.49, 0.9578, 0.37, 0.9578, 0.37, 0.75, 0.49, 0.75, 0.49, 0.5422, 0.37, 0.5422, 0.13, 0.75, 0.01, 0.9578, 0.13, 0.9578, 0.37, 0.75, 0.49, 0.9578, 0.37, 0.75, 0.49, 0.75, 0.01, 0.5422, 0.13, 0.75, 0.01, 0.5422, 0.13, 0.5422, 0.37, 0.5422, 0.37, 0.5422, 0.13, 0.75, 0.01, 0.5422, 0.13, 0.5422, 0.13, 0.75, 0.01, 0.75, 0.49, 0.9578, 0.37, 0.9578, 0.37, 0.75, 0.49, 0.9578, 0.13, 0.75, 0.01, 0.75, 0.01, 0.9578, 0.13, 0.9578, 0.37, 0.9578, 0.13, 0.9578, 0.13, 0.9578, 0.37, 0.75, 0.01, 0.5422, 0.13, 0.5422, 0.13, 0.75, 0.01, 0.5422, 0.37, 0.75, 0.49, 0.75, 0.49, 0.5422, 0.37, 0.9578, 0.13, 0.75, 0.01, 0.75, 0.01, 0.9578, 0.13, 0.5422, 0.13, 0.5422, 0.37, 0.5422, 0.37, 0.5422, 0.13, 0.9578, 0.37, 0.9578, 0.13, 0.9578, 0.37])
me_cone_002.update()
me_cone_003 = bpy.data.meshes.new('Cone.003')
me_cone_003.from_pydata([(0.0, 0.0, 3.556), (0.0, 1.0, 2.052), (0.866, 0.5, 2.052), (0.866, -0.5, 2.052), (0.0, -1.0, 2.052), (-0.866, -0.5, 2.052), (0.0, 1.0, -1.941), (0.866, 0.5, -1.941), (0.866, -0.5, -1.941), (0.0, -1.0, -1.941), (-0.866, -0.5, -1.941), (-0.866, 0.5, -1.941), (-0.866, 0.5, 2.052), (-0.866, 0.5, 0.05899), (-0.866, -0.5, 0.05899), (0.0, -1.0, 0.05899), (0.866, -0.5, 0.05899), (0.866, 0.5, 0.05899), (0.0, 1.0, 0.05899)], [], [(12, 1, 0), (5, 12, 0), (13, 18, 1, 12), (3, 4, 0), (17, 16, 3, 2), (6, 7, 17, 18), (6, 11, 10, 9, 8, 7), (1, 2, 0), (4, 5, 0), (14, 13, 12, 5), (15, 14, 5, 4), (18, 17, 2, 1), (8, 9, 15, 16), (7, 8, 16, 17), (9, 10, 14, 15), (11, 6, 18, 13), (16, 15, 4, 3), (10, 11, 13, 14), (2, 3, 0)])
_uv = me_cone_003.uv_layers.new(name='UVMap')
_uv.uv.foreach_set('vector', [0.5422, 0.37, 0.75, 0.49, 0.5422, 0.37, 0.5422, 0.13, 0.5422, 0.37, 0.5422, 0.13, 0.5422, 0.37, 0.75, 0.49, 0.75, 0.49, 0.5422, 0.37, 0.9578, 0.13, 0.75, 0.01, 0.9578, 0.13, 0.9578, 0.37, 0.9578, 0.13, 0.9578, 0.13, 0.9578, 0.37, 0.75, 0.49, 0.9578, 0.37, 0.9578, 0.37, 0.75, 0.49, 0.75, 0.49, 0.5422, 0.37, 0.5422, 0.13, 0.75, 0.01, 0.9578, 0.13, 0.9578, 0.37, 0.75, 0.49, 0.9578, 0.37, 0.75, 0.49, 0.75, 0.01, 0.5422, 0.13, 0.75, 0.01, 0.5422, 0.13, 0.5422, 0.37, 0.5422, 0.37, 0.5422, 0.13, 0.75, 0.01, 0.5422, 0.13, 0.5422, 0.13, 0.75, 0.01, 0.75, 0.49, 0.9578, 0.37, 0.9578, 0.37, 0.75, 0.49, 0.9578, 0.13, 0.75, 0.01, 0.75, 0.01, 0.9578, 0.13, 0.9578, 0.37, 0.9578, 0.13, 0.9578, 0.13, 0.9578, 0.37, 0.75, 0.01, 0.5422, 0.13, 0.5422, 0.13, 0.75, 0.01, 0.5422, 0.37, 0.75, 0.49, 0.75, 0.49, 0.5422, 0.37, 0.9578, 0.13, 0.75, 0.01, 0.75, 0.01, 0.9578, 0.13, 0.5422, 0.13, 0.5422, 0.37, 0.5422, 0.37, 0.5422, 0.13, 0.9578, 0.37, 0.9578, 0.13, 0.9578, 0.37])
me_cone_003.update()
me_cone_004 = bpy.data.meshes.new('Cone.004')
me_cone_004.from_pydata([(0.0, 0.0, 3.556), (0.0, 1.0, 2.052), (0.866, 0.5, 2.052), (0.866, -0.5, 2.052), (0.0, -1.0, 2.052), (-0.866, -0.5, 2.052), (0.0, 1.0, -1.941), (0.866, 0.5, -1.941), (0.866, -0.5, -1.941), (0.0, -1.0, -1.941), (-0.866, -0.5, -1.941), (-0.866, 0.5, -1.941), (-0.866, 0.5, 2.052), (-0.866, 0.5, 0.05899), (-0.866, -0.5, 0.05899), (0.0, -1.0, 0.05899), (0.866, -0.5, 0.05899), (0.866, 0.5, 0.05899), (0.0, 1.0, 0.05899)], [], [(12, 1, 0), (5, 12, 0), (13, 18, 1, 12), (3, 4, 0), (17, 16, 3, 2), (6, 7, 17, 18), (6, 11, 10, 9, 8, 7), (1, 2, 0), (4, 5, 0), (14, 13, 12, 5), (15, 14, 5, 4), (18, 17, 2, 1), (8, 9, 15, 16), (7, 8, 16, 17), (9, 10, 14, 15), (11, 6, 18, 13), (16, 15, 4, 3), (10, 11, 13, 14), (2, 3, 0)])
_uv = me_cone_004.uv_layers.new(name='UVMap')
_uv.uv.foreach_set('vector', [0.5422, 0.37, 0.75, 0.49, 0.5422, 0.37, 0.5422, 0.13, 0.5422, 0.37, 0.5422, 0.13, 0.5422, 0.37, 0.75, 0.49, 0.75, 0.49, 0.5422, 0.37, 0.9578, 0.13, 0.75, 0.01, 0.9578, 0.13, 0.9578, 0.37, 0.9578, 0.13, 0.9578, 0.13, 0.9578, 0.37, 0.75, 0.49, 0.9578, 0.37, 0.9578, 0.37, 0.75, 0.49, 0.75, 0.49, 0.5422, 0.37, 0.5422, 0.13, 0.75, 0.01, 0.9578, 0.13, 0.9578, 0.37, 0.75, 0.49, 0.9578, 0.37, 0.75, 0.49, 0.75, 0.01, 0.5422, 0.13, 0.75, 0.01, 0.5422, 0.13, 0.5422, 0.37, 0.5422, 0.37, 0.5422, 0.13, 0.75, 0.01, 0.5422, 0.13, 0.5422, 0.13, 0.75, 0.01, 0.75, 0.49, 0.9578, 0.37, 0.9578, 0.37, 0.75, 0.49, 0.9578, 0.13, 0.75, 0.01, 0.75, 0.01, 0.9578, 0.13, 0.9578, 0.37, 0.9578, 0.13, 0.9578, 0.13, 0.9578, 0.37, 0.75, 0.01, 0.5422, 0.13, 0.5422, 0.13, 0.75, 0.01, 0.5422, 0.37, 0.75, 0.49, 0.75, 0.49, 0.5422, 0.37, 0.9578, 0.13, 0.75, 0.01, 0.75, 0.01, 0.9578, 0.13, 0.5422, 0.13, 0.5422, 0.37, 0.5422, 0.37, 0.5422, 0.13, 0.9578, 0.37, 0.9578, 0.13, 0.9578, 0.37])
me_cone_004.update()

# ---- objects
ob_light = bpy.data.objects.new('Light', light_light)
ob_camera = bpy.data.objects.new('Camera', cam_camera)
ob_cone = bpy.data.objects.new('Cone', me_cone)
ob_sphere = bpy.data.objects.new('Sphere', me_sphere)
ob_cone_001 = bpy.data.objects.new('Cone.001', me_cone_001)
ob_cone_002 = bpy.data.objects.new('Cone.002', me_cone_002)
ob_cone_003 = bpy.data.objects.new('Cone.003', me_cone_003)
ob_cone_004 = bpy.data.objects.new('Cone.004', me_cone_004)

# ---- transforms, parenting, visibility, modifiers, constraints
ob_light.location = (4.076, 1.005, 6.949)
ob_light.rotation_euler = (0.6503, 0.05522, 1.866)
ob_light.lock_rotations_4d = False
ob_light.empty_display_type = 'ARROWS'
ob_light.color = (0.0, 0.0, 0.0, 0.0)
ob_light.lineart.crease_threshold = 0.0
ob_camera.location = (7.359, -6.926, 6.003)
ob_camera.rotation_euler = (1.109, 0.0, 0.8149)
ob_camera.lock_rotations_4d = False
ob_camera.empty_display_type = 'ARROWS'
ob_camera.color = (0.0, 0.0, 0.0, 0.0)
ob_camera.display_type = 'WIRE'
ob_camera.lineart.crease_threshold = 0.0
ob_cone.location = (0.009117, -0.1488, 2.966)
ob_sphere.location = (0.1061, -0.1727, 0.2057)
ob_sphere.scale = (1.702, 1.702, 1.702)
ob_cone_001.location = (0.009117, -1.646, 2.014)
ob_cone_001.rotation_euler = (0.1926, -0.1026, 0.02143)
ob_cone_001.scale = (0.6081, 0.6081, 0.6081)
ob_cone_002.location = (0.009117, 1.403, 2.15)
ob_cone_002.rotation_euler = (-0.2304, -0.1439, -0.04447)
ob_cone_002.scale = (0.7652, 0.7652, 0.7652)
ob_cone_003.location = (1.29, -0.8951, 1.887)
ob_cone_003.rotation_euler = (0.1718, 0.1856, 0.09608)
ob_cone_003.scale = (0.5016, 0.5016, 0.5016)
ob_cone_004.location = (-1.265, 0.5182, 2.011)
ob_cone_004.rotation_euler = (-0.0863, -0.3159, -0.0967)
ob_cone_004.scale = (0.5765, 0.5765, 0.5765)

# ---- collection membership
col_collection.objects.link(ob_light)
col_collection.objects.link(ob_camera)
col_collection.objects.link(ob_cone)
col_collection.objects.link(ob_sphere)
col_collection.objects.link(ob_cone_001)
col_collection.objects.link(ob_cone_002)
col_collection.objects.link(ob_cone_003)
col_collection.objects.link(ob_cone_004)

# ---- scene / render settings (as saved in the file)
scene.camera = ob_camera
scene.frame_start = 1; scene.frame_end = 250; scene.frame_set(1)
scene.render.engine = 'BLENDER_EEVEE_NEXT'
scene.cycles.sampling_pattern = 'TABULATED_SOBOL'
scene.view_settings.view_transform = 'Filmic'
bpy.context.view_layer.update()
